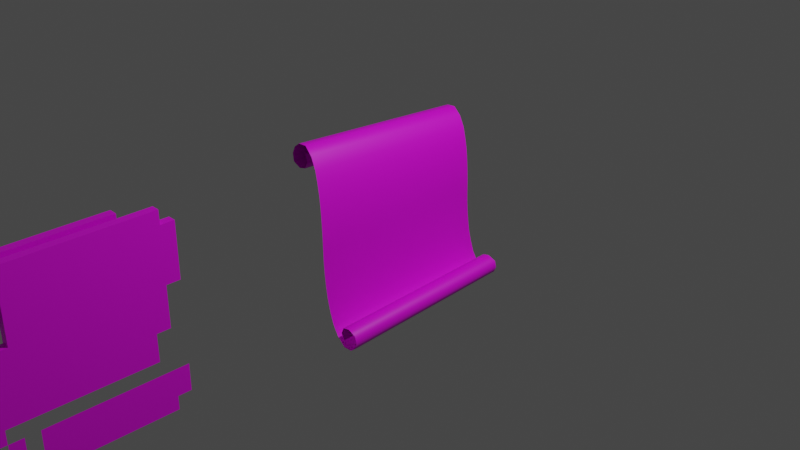 # Source: scroll.blend  (saved by Blender 2.83.19; exported with 4.5.12 LTS)
import bpy
from mathutils import Matrix  # noqa: F401  (used for matrix-valued properties, if any)

bpy.ops.wm.read_factory_settings(use_empty=True)
scene = bpy.context.scene
scene.name = 'Scene'

# ---- collections
col_collection = bpy.data.collections.new('Collection'); scene.collection.children.link(col_collection)

# ---- images (referenced by path relative to the original .blend; pixels are not part of the script)
import os
ASSET_DIR = os.environ.get("B2B_ASSET_DIR", "")  # directory of the original .blend (textures are referenced by path, not embedded)
HERE = os.path.dirname(os.path.abspath(__file__))  # packed textures are extracted next to this script under _unpacked/

def load_image(name, relpath, width, height, colorspace="sRGB"):
    """Load a texture the original file referenced (path relative to the .blend, or extracted next to this script)."""
    p = next((c for c in (os.path.join(HERE, relpath), os.path.join(ASSET_DIR, relpath)) if relpath and os.path.exists(c)), "")
    if p:
        img = bpy.data.images.load(p, check_existing=True)
        img.name = name
    else:  # same state as the original file: an image datablock whose file is absent (Cycles renders it pink)
        img = bpy.data.images.new(name, width, height)
        img.source = "FILE"
        img.filepath = "//" + (relpath or name)
    img.colorspace_settings.name = colorspace
    return img
img_scroll_png = load_image('scroll.png', 'scroll.png', 1024, 1024, 'sRGB')

# ---- materials (node trees are filled in below, after node groups)
mat_material_001 = bpy.data.materials.new('Material.001')
mat_material_001.use_transparent_shadow = False

# ---- material node trees
mat_material_001.use_nodes = True; mat_material_001.node_tree.nodes.clear()
_N = mat_material_001.node_tree.nodes; _L = mat_material_001.node_tree.links
n0 = _N.new('ShaderNodeBsdfPrincipled'); n0.name = 'Principled BSDF'; n0.location = (10, 300)
n0.distribution = 'GGX'
n0.subsurface_method = 'BURLEY'
n0.inputs[3].default_value = 1.45
n0.inputs[27].default_value = (0.0, 0.0, 0.0, 1.0)
n0.inputs[28].default_value = 1.0
n1 = _N.new('ShaderNodeOutputMaterial'); n1.name = 'Material Output'; n1.location = (300, 300)
n2 = _N.new('ShaderNodeTexImage'); n2.name = 'Image Texture'; n2.location = (-280, 220)
n3 = _N.new('ShaderNodeTexImage'); n3.name = 'Image Texture.001'; n3.location = (-280, 280)
n3.image = img_scroll_png
n3.interpolation = 'Closest'
_L.new(n0.outputs[0], n1.inputs[0])
_L.new(n3.outputs[0], n0.inputs[0])
n1.is_active_output = True

# ---- world
world_world = bpy.data.worlds.new('World'); scene.world = world_world
world_world.use_nodes = True; world_world.node_tree.nodes.clear()
_N = world_world.node_tree.nodes; _L = world_world.node_tree.links
n0 = _N.new('ShaderNodeOutputWorld'); n0.name = 'World Output'; n0.location = (300, 300)
n1 = _N.new('ShaderNodeBackground'); n1.name = 'Background'; n1.location = (10, 300)
n1.inputs[0].default_value = (0.05088, 0.05088, 0.05088, 1.0)
_L.new(n1.outputs[0], n0.inputs[0])
n0.is_active_output = True
world_world.color = (0.05088, 0.05088, 0.05088)
world_world.use_sun_shadow = False
world_world.sun_shadow_jitter_overblur = 0.0

# ---- cameras
cam_camera = bpy.data.cameras.new('Camera')
cam_camera.clip_end = 100.0
cam_camera.ortho_scale = 7.314

# ---- lights
light_light = bpy.data.lights.new('Light', 'POINT')
light_light.transmission_factor = 0.0
light_light.energy = 1000.0
light_light.shadow_soft_size = 0.1
light_light.shadow_maximum_resolution = 0.006
light_light.use_absolute_resolution = True

# ---- meshes
me_plane = bpy.data.meshes.new('Plane')
me_plane.from_pydata([(-0.1748, -1.0, 1.0), (-0.1748, -1.0, 0.7143), (0.0, -0.7143, -1.0), (0.0, -0.4286, -1.0), (0.0, -0.1429, -1.0), (0.0, 0.1429, -1.0), (0.0, 0.4286, -1.0), (0.0, 0.7143, -1.0), (0.0, 1.0, -0.7143), (0.0, 1.0, 0.4286), (0.0, 1.0, 0.7143), (0.0, 0.7143, 1.0), (0.0, 0.4286, 1.0), (0.0, 0.1429, 1.0), (0.0, -0.1429, 1.0), (0.0, -0.4286, 1.0), (0.0, -0.7143, 1.0), (0.0, -0.7143, -0.7143), (0.0, -0.7143, -0.4286), (0.0, -0.7143, -0.1429), (0.0, -0.7143, 0.1429), (-0.1748, -0.7143, 0.4286), (-0.1748, -0.7143, 0.7143), (0.0, -0.4286, -0.7143), (0.0, -0.4286, -0.4286), (0.0, -0.4286, -0.1429), (0.0, -0.4286, 0.1429), (0.0, -0.4286, 0.4286), (0.0, -0.4286, 0.7143), (0.0, -0.1429, -0.7143), (0.0, -0.1429, -0.4286), (0.0, -0.1429, -0.1429), (0.0, -0.1429, 0.1429), (0.0, -0.1429, 0.4286), (0.0, -0.1429, 0.7143), (0.0, 0.1429, -0.7143), (0.0, 0.1429, -0.4286), (0.0, 0.1429, -0.1429), (0.0, 0.1429, 0.1429), (0.0, 0.1429, 0.4286), (0.0, 0.1429, 0.7143), (0.0, 0.4286, -0.7143), (0.0, 0.4286, -0.4286), (0.0, 0.4286, -0.1429), (0.0, 0.4286, 0.1429), (0.0, 0.4286, 0.4286), (0.0, 0.4286, 0.7143), (0.0, 0.7143, -0.7143), (0.0, 0.7143, -0.4286), (0.0, 0.7143, -0.1429), (0.0, 0.7143, 0.1429), (0.0, 0.7143, 0.4286), (0.0, 0.7143, 0.7143), (0.0, 0.8571, -1.0), (0.0, 1.0, 0.8571), (-0.1748, -0.8571, 1.0), (-0.1748, -1.0, 0.8571), (0.0, -0.8571, -1.0), (0.0, -0.5714, -1.0), (0.0, -0.2857, -1.0), (0.0, 5.96e-08, -1.0), (0.0, 0.2857, -1.0), (0.0, 0.5714, -1.0), (0.0, 1.0, -0.8571), (0.0, 1.0, -0.5714), (0.0, 1.0, 0.2857), (0.0, 1.0, 0.5714), (0.0, 0.8571, 1.0), (0.0, 0.5714, 1.0), (0.0, 0.2857, 1.0), (0.0, -5.96e-08, 1.0), (0.0, -0.2857, 1.0), (0.0, -0.5714, 1.0), (0.0, -0.7143, 0.8571), (0.0, -0.7143, -0.8571), (0.0, -0.7143, -0.5714), (0.0, -0.7143, -0.2857), (0.0, -0.7143, -5.96e-08), (0.0, -0.7143, 0.2857), (-0.1748, -0.7143, 0.5714), (0.0, -0.4286, 0.8571), (0.0, -0.4286, -0.8571), (0.0, -0.4286, -0.5714), (0.0, -0.4286, -0.2857), (0.0, -0.4286, -2.98e-08), (0.0, -0.4286, 0.2857), (0.0, -0.4286, 0.5714), (0.0, -0.1429, 0.8571), (0.0, -0.1429, -0.8571), (0.0, -0.1429, -0.5714), (0.0, -0.1429, -0.2857), (0.0, -0.1429, 0.0), (0.0, -0.1429, 0.2857), (0.0, -0.1429, 0.5714), (0.0, 0.1429, 0.8571), (0.0, 0.1429, -0.8571), (0.0, 0.1429, -0.5714), (0.0, 0.1429, -0.2857), (0.0, 0.1429, 0.0), (0.0, 0.1429, 0.2857), (0.0, 0.1429, 0.5714), (0.0, 0.4286, 0.8571), (0.0, 0.4286, -0.8571), (0.0, 0.4286, -0.5714), (0.0, 0.4286, -0.2857), (0.0, 0.4286, 5.96e-08), (0.0, 0.4286, 0.2857), (0.0, 0.4286, 0.5714), (0.0, 0.7143, 0.8571), (0.0, 0.7143, -0.8571), (0.0, 0.7143, -0.5714), (0.0, 0.7143, -0.2857), (0.0, 0.7143, 5.96e-08), (0.0, 0.7143, 0.2857), (0.0, 0.7143, 0.5714), (0.0, -0.8571, -0.4286), (0.0, -0.8571, -0.1429), (-0.1748, -0.8571, 0.4286), (-0.1748, -0.8571, 0.7143), (0.0, -0.5714, -0.7143), (0.0, -0.5714, -0.4286), (0.0, -0.5714, -0.1429), (0.0, -0.5714, 0.1429), (0.0, -0.5714, 0.4286), (0.0, -0.5714, 0.7143), (0.0, -0.2857, -0.7143), (0.0, -0.2857, -0.4286), (0.0, -0.2857, -0.1429), (0.0, -0.2857, 0.1429), (0.0, -0.2857, 0.4286), (0.0, -0.2857, 0.7143), (0.0, 4.47e-08, -0.7143), (0.0, 2.98e-08, -0.4286), (0.0, 1.49e-08, -0.1429), (0.0, 0.0, 0.1429), (0.0, -1.49e-08, 0.4286), (0.0, -2.98e-08, 0.7143), (0.0, 0.2857, -0.7143), (0.0, 0.2857, -0.4286), (0.0, 0.2857, -0.1429), (0.0, 0.2857, 0.1429), (0.0, 0.2857, 0.4286), (0.0, 0.2857, 0.7143), (0.0, 0.5714, -0.7143), (0.0, 0.5714, -0.4286), (0.0, 0.5714, -0.1429), (0.0, 0.5714, 0.1429), (0.0, 0.5714, 0.4286), (0.0, 0.5714, 0.7143), (0.0, 0.8571, -0.7143), (0.0, 0.8571, -0.1429), (0.0, 0.8571, 0.1429), (0.0, 0.8571, 0.4286), (0.0, 0.8571, 0.7143), (0.0, 0.8571, 0.5714), (0.0, 0.8571, 0.2857), (0.0, 0.8571, 5.96e-08), (0.0, 0.8571, -0.5714), (0.0, 0.8571, -0.8571), (0.0, 0.5714, 0.5714), (0.0, 0.5714, 0.2857), (0.0, 0.5714, 5.96e-08), (0.0, 0.5714, -0.2857), (0.0, 0.5714, -0.5714), (0.0, 0.5714, -0.8571), (0.0, 0.2857, 0.5714), (0.0, 0.2857, 0.2857), (0.0, 0.2857, 2.98e-08), (0.0, 0.2857, -0.2857), (0.0, 0.2857, -0.5714), (0.0, 0.2857, -0.8571), (0.0, -2.235e-08, 0.5714), (0.0, -7.451e-09, 0.2857), (0.0, 7.451e-09, 0.0), (0.0, 2.235e-08, -0.2857), (0.0, 3.725e-08, -0.5714), (0.0, 5.215e-08, -0.8571), (0.0, -0.2857, 0.5714), (0.0, -0.2857, 0.2857), (0.0, -0.2857, -1.49e-08), (0.0, -0.2857, -0.2857), (0.0, -0.2857, -0.5714), (0.0, -0.2857, -0.8571), (0.0, -0.5714, 0.5714), (0.0, -0.5714, 0.2857), (0.0, -0.5714, -4.47e-08), (0.0, -0.5714, -0.2857), (0.0, -0.5714, -0.5714), (0.0, -0.5714, -0.8571), (-0.1748, -0.8571, 0.5714), (0.0, -0.8571, -0.2857), (0.0, -0.8571, -0.5714), (0.0, -0.8571, -0.8571), (0.0, 0.5714, 0.8571), (0.0, 0.2857, 0.8571), (0.0, -4.47e-08, 0.8571), (0.0, -0.2857, 0.8571), (0.0, -0.5714, 0.8571), (-0.1748, -0.8571, 0.8571), (0.0, 0.8571, 0.8571), (-0.08701, 1.0, 0.4286), (-0.08701, 1.0, 0.7143), (-0.08701, 0.7143, 1.0), (-0.08701, 0.4286, 1.0), (-0.08701, 0.1429, 1.0), (-0.08701, -0.1429, 1.0), (-0.08701, -0.4286, 1.0), (-0.08701, -0.7143, 1.0), (-0.08701, -0.7143, -0.4286), (-0.08701, -0.7143, -0.1429), (-0.08701, -0.7143, 0.1429), (-0.08701, -0.4286, -0.4286), (-0.08701, -0.1429, -0.4286), (-0.08701, 0.1429, -0.4286), (-0.08701, 0.4286, -0.4286), (-0.08701, 0.7143, -0.4286), (-0.08701, 0.7143, -0.1429), (-0.08701, 1.0, 0.8571), (-0.08701, 1.0, 0.2857), (-0.08701, 1.0, 0.5714), (-0.08701, 0.8571, 1.0), (-0.08701, 0.5714, 1.0), (-0.08701, 0.2857, 1.0), (-0.08701, -5.96e-08, 1.0), (-0.08701, -0.2857, 1.0), (-0.08701, -0.5714, 1.0), (-0.08701, -0.7143, 0.8571), (-0.08701, -0.7143, -0.5714), (-0.08701, -0.7143, -5.96e-08), (-0.08701, -0.7143, 0.2857), (-0.08701, 0.7143, -0.2857), (-0.08701, -0.8571, -0.4286), (-0.08701, -0.8571, -0.1429), (-0.08701, -0.5714, -0.4286), (-0.08701, -0.5714, 0.4286), (-0.08701, -0.5714, 0.7143), (-0.08701, -0.2857, -0.4286), (-0.08701, 2.98e-08, -0.4286), (-0.08701, 0.2857, -0.4286), (-0.08701, 0.5714, -0.4286), (-0.08701, 0.8571, -0.1429), (-0.08701, 0.8571, 0.1429), (-0.08701, 0.8571, 0.2857), (-0.08701, 0.8571, 5.96e-08), (-0.08701, -0.5714, 0.5714), (-0.08701, -0.5714, 0.2857), (-0.08701, -0.8571, -0.2857), (-0.08701, -0.8571, -0.5714), (-0.08701, -0.5714, 0.8571), (-0.08701, 0.8571, 0.8571), (-0.2622, -0.8571, 1.0), (-0.2622, -1.0, 1.0), (-0.2622, -1.0, 0.8571), (-0.2622, -1.0, 0.7143), (-0.2622, -0.7143, 0.5714), (-0.2622, -0.7143, 0.7143), (-0.2622, -0.8571, 0.7143), (-0.2622, -0.7143, 0.4286), (-0.2622, -0.8571, 0.4286), (-0.2622, -0.8571, 0.5714), (-0.2622, -0.8571, 0.8571), (-0.1748, 0.7076, 0.5714), (-0.1748, 0.7076, 0.7143), (-0.1748, 0.7076, 0.4286), (-0.1748, 0.5648, 0.7143), (-0.1748, 0.5648, 0.8571), (-0.1748, 0.5648, 1.0), (-0.2622, 0.7076, 0.5714), (-0.2622, 0.7076, 0.7143), (-0.2622, 0.7076, 0.4286), (-0.2622, 0.5648, 0.7143), (-0.2622, 0.5648, 0.8571), (-0.2622, 0.5648, 1.0)], [], [(197, 80, 15, 72), (196, 87, 14, 71), (195, 94, 13, 70), (194, 101, 12, 69), (193, 108, 11, 68), (191, 75, 18, 115), (190, 76, 19, 116), (189, 118, 22, 79), (186, 83, 25, 121), (185, 84, 26, 122), (184, 85, 27, 123), (183, 86, 28, 124), (182, 88, 29, 125), (180, 90, 31, 127), (179, 91, 32, 128), (178, 92, 33, 129), (177, 93, 34, 130), (176, 95, 35, 131), (174, 97, 37, 133), (173, 98, 38, 134), (172, 99, 39, 135), (171, 100, 40, 136), (170, 102, 41, 137), (168, 104, 43, 139), (167, 105, 44, 140), (166, 106, 45, 141), (165, 107, 46, 142), (164, 109, 47, 143), (162, 111, 49, 145), (161, 112, 50, 146), (160, 113, 51, 147), (159, 114, 52, 148), (158, 63, 8, 149), (155, 65, 9, 152), (154, 66, 10, 153), (114, 154, 153, 52), (51, 152, 154, 114), (152, 9, 66, 154), (113, 155, 152, 51), (50, 151, 155, 113), (112, 156, 151, 50), (49, 150, 156, 112), (47, 149, 157, 110), (149, 8, 64, 157), (109, 158, 149, 47), (7, 53, 158, 109), (107, 159, 148, 46), (45, 147, 159, 107), (147, 51, 114, 159), (106, 160, 147, 45), (44, 146, 160, 106), (146, 50, 113, 160), (105, 161, 146, 44), (43, 145, 161, 105), (145, 49, 112, 161), (104, 162, 145, 43), (42, 144, 162, 104), (144, 48, 111, 162), (41, 143, 163, 103), (143, 47, 110, 163), (102, 164, 143, 41), (6, 62, 164, 102), (62, 7, 109, 164), (100, 165, 142, 40), (39, 141, 165, 100), (141, 45, 107, 165), (99, 166, 141, 39), (38, 140, 166, 99), (140, 44, 106, 166), (98, 167, 140, 38), (37, 139, 167, 98), (139, 43, 105, 167), (97, 168, 139, 37), (36, 138, 168, 97), (138, 42, 104, 168), (35, 137, 169, 96), (137, 41, 103, 169), (95, 170, 137, 35), (5, 61, 170, 95), (61, 6, 102, 170), (93, 171, 136, 34), (33, 135, 171, 93), (135, 39, 100, 171), (92, 172, 135, 33), (32, 134, 172, 92), (134, 38, 99, 172), (91, 173, 134, 32), (31, 133, 173, 91), (133, 37, 98, 173), (90, 174, 133, 31), (30, 132, 174, 90), (132, 36, 97, 174), (29, 131, 175, 89), (131, 35, 96, 175), (88, 176, 131, 29), (4, 60, 176, 88), (60, 5, 95, 176), (86, 177, 130, 28), (27, 129, 177, 86), (129, 33, 93, 177), (85, 178, 129, 27), (26, 128, 178, 85), (128, 32, 92, 178), (84, 179, 128, 26), (25, 127, 179, 84), (127, 31, 91, 179), (83, 180, 127, 25), (24, 126, 180, 83), (126, 30, 90, 180), (23, 125, 181, 82), (125, 29, 89, 181), (81, 182, 125, 23), (3, 59, 182, 81), (59, 4, 88, 182), (123, 27, 86, 183), (20, 122, 184, 78), (122, 26, 85, 184), (77, 185, 122, 20), (19, 121, 185, 77), (121, 25, 84, 185), (76, 186, 121, 19), (18, 120, 186, 76), (120, 24, 83, 186), (17, 119, 187, 75), (74, 188, 119, 17), (58, 3, 81, 188), (117, 189, 79, 21), (115, 18, 76, 190), (57, 2, 74, 192), (101, 193, 68, 12), (46, 148, 193, 101), (148, 52, 108, 193), (94, 194, 69, 13), (40, 142, 194, 94), (142, 46, 101, 194), (87, 195, 70, 14), (34, 136, 195, 87), (136, 40, 94, 195), (80, 196, 71, 15), (28, 130, 196, 80), (130, 34, 87, 196), (73, 197, 72, 16), (124, 28, 80, 197), (56, 0, 55, 198), (1, 56, 198, 118), (108, 199, 67, 11), (52, 153, 199, 108), (153, 10, 54, 199), (73, 16, 207, 226), (190, 116, 232, 246), (111, 48, 215, 230), (138, 36, 213, 238), (70, 13, 204, 223), (30, 126, 236, 212), (115, 190, 246, 231), (71, 14, 205, 224), (126, 24, 211, 236), (18, 75, 227, 208), (72, 15, 206, 225), (183, 124, 235, 244), (191, 115, 231, 247), (67, 199, 249, 220), (123, 183, 244, 234), (54, 10, 201, 217), (77, 20, 210, 228), (75, 191, 247, 227), (155, 151, 241, 242), (49, 111, 230, 216), (116, 19, 209, 232), (9, 65, 218, 200), (48, 144, 239, 215), (184, 123, 234, 245), (199, 54, 217, 249), (10, 66, 219, 201), (144, 42, 214, 239), (19, 77, 228, 209), (36, 132, 237, 213), (65, 155, 242, 218), (11, 67, 220, 202), (20, 78, 229, 210), (132, 30, 212, 237), (78, 184, 245, 229), (151, 156, 243, 241), (24, 120, 233, 211), (12, 68, 221, 203), (156, 150, 240, 243), (13, 69, 222, 204), (14, 70, 223, 205), (124, 197, 248, 235), (66, 9, 200, 219), (120, 18, 208, 233), (15, 71, 224, 206), (197, 73, 226, 248), (68, 11, 202, 221), (150, 49, 216, 240), (16, 72, 225, 207), (42, 138, 238, 214), (69, 12, 203, 222), (259, 254, 255, 256), (258, 257, 254, 259), (252, 260, 250, 251), (253, 256, 260, 252), (189, 117, 258, 259), (0, 56, 252, 251), (254, 257, 269, 267), (56, 1, 253, 252), (117, 21, 257, 258), (79, 22, 262, 261), (1, 118, 256, 253), (250, 260, 271, 272), (256, 255, 268, 270), (118, 189, 259, 256), (21, 79, 261, 263), (55, 0, 251, 250), (263, 261, 267, 269), (261, 262, 268, 267), (262, 264, 270, 268), (265, 266, 272, 271), (264, 265, 271, 270), (22, 118, 264, 262), (260, 256, 270, 271), (198, 55, 266, 265), (257, 21, 263, 269), (255, 254, 267, 268), (55, 250, 272, 266), (118, 198, 265, 264)])
_uv = me_plane.uv_layers.new(name='UVMap')
_uv.uv.foreach_set('vector', [0.2143, 0.9286, 0.2857, 0.9286, 0.2857, 1.0, 0.2143, 1.0, 0.3571, 0.9286, 0.4286, 0.9286, 0.4286, 1.0, 0.3571, 1.0, 0.5, 0.9286, 0.5714, 0.9286, 0.5714, 1.0, 0.5, 1.0, 0.6429, 0.9286, 0.7143, 0.9286, 0.7143, 1.0, 0.6429, 1.0, 0.7857, 0.9286, 0.8571, 0.9286, 0.8571, 1.0, 0.7857, 1.0, 0.07143, 0.2143, 0.1429, 0.2143, 0.1429, 0.2857, 0.07143, 0.2857, 0.07143, 0.3571, 0.1429, 0.3571, 0.1429, 0.4286, 0.07143, 0.4286, 0.07143, 0.7857, 0.07143, 0.8571, 0.1429, 0.8571, 0.1429, 0.7857, 0.2143, 0.3571, 0.2857, 0.3571, 0.2857, 0.4286, 0.2143, 0.4286, 0.2143, 0.5, 0.2857, 0.5, 0.2857, 0.5714, 0.2143, 0.5714, 0.2143, 0.6429, 0.2857, 0.6429, 0.2857, 0.7143, 0.2143, 0.7143, 0.2143, 0.7857, 0.2857, 0.7857, 0.2857, 0.8571, 0.2143, 0.8571, 0.3571, 0.07143, 0.4286, 0.07143, 0.4286, 0.1429, 0.3571, 0.1429, 0.3571, 0.3571, 0.4286, 0.3571, 0.4286, 0.4286, 0.3571, 0.4286, 0.3571, 0.5, 0.4286, 0.5, 0.4286, 0.5714, 0.3571, 0.5714, 0.3571, 0.6429, 0.4286, 0.6429, 0.4286, 0.7143, 0.3571, 0.7143, 0.3571, 0.7857, 0.4286, 0.7857, 0.4286, 0.8571, 0.3571, 0.8571, 0.5, 0.07143, 0.5714, 0.07143, 0.5714, 0.1429, 0.5, 0.1429, 0.5, 0.3571, 0.5714, 0.3571, 0.5714, 0.4286, 0.5, 0.4286, 0.5, 0.5, 0.5714, 0.5, 0.5714, 0.5714, 0.5, 0.5714, 0.5, 0.6429, 0.5714, 0.6429, 0.5714, 0.7143, 0.5, 0.7143, 0.5, 0.7857, 0.5714, 0.7857, 0.5714, 0.8571, 0.5, 0.8571, 0.6429, 0.07143, 0.7143, 0.07143, 0.7143, 0.1429, 0.6429, 0.1429, 0.6429, 0.3571, 0.7143, 0.3571, 0.7143, 0.4286, 0.6429, 0.4286, 0.6429, 0.5, 0.7143, 0.5, 0.7143, 0.5714, 0.6429, 0.5714, 0.6429, 0.6429, 0.7143, 0.6429, 0.7143, 0.7143, 0.6429, 0.7143, 0.6429, 0.7857, 0.7143, 0.7857, 0.7143, 0.8571, 0.6429, 0.8571, 0.7857, 0.07143, 0.8571, 0.07143, 0.8571, 0.1429, 0.7857, 0.1429, 0.7857, 0.3571, 0.8571, 0.3571, 0.8571, 0.4286, 0.7857, 0.4286, 0.7857, 0.5, 0.8571, 0.5, 0.8571, 0.5714, 0.7857, 0.5714, 0.7857, 0.6429, 0.8571, 0.6429, 0.8571, 0.7143, 0.7857, 0.7143, 0.7857, 0.7857, 0.8571, 0.7857, 0.8571, 0.8571, 0.7857, 0.8571, 0.9286, 0.07143, 1.0, 0.07143, 1.0, 0.1429, 0.9286, 0.1429, 0.9286, 0.6429, 1.0, 0.6429, 1.0, 0.7143, 0.9286, 0.7143, 0.9286, 0.7857, 1.0, 0.7857, 1.0, 0.8571, 0.9286, 0.8571, 0.8571, 0.7857, 0.9286, 0.7857, 0.9286, 0.8571, 0.8571, 0.8571, 0.8571, 0.7143, 0.9286, 0.7143, 0.9286, 0.7857, 0.8571, 0.7857, 0.9286, 0.7143, 1.0, 0.7143, 1.0, 0.7857, 0.9286, 0.7857, 0.8571, 0.6429, 0.9286, 0.6429, 0.9286, 0.7143, 0.8571, 0.7143, 0.8571, 0.5714, 0.9286, 0.5714, 0.9286, 0.6429, 0.8571, 0.6429, 0.8571, 0.5, 0.9286, 0.5, 0.9286, 0.5714, 0.8571, 0.5714, 0.8571, 0.4286, 0.9286, 0.4286, 0.9286, 0.5, 0.8571, 0.5, 0.8571, 0.1429, 0.9286, 0.1429, 0.9286, 0.2143, 0.8571, 0.2143, 0.9286, 0.1429, 1.0, 0.1429, 1.0, 0.2143, 0.9286, 0.2143, 0.8571, 0.07143, 0.9286, 0.07143, 0.9286, 0.1429, 0.8571, 0.1429, 0.8571, 0.0, 0.9286, 0.0, 0.9286, 0.07143, 0.8571, 0.07143, 0.7143, 0.7857, 0.7857, 0.7857, 0.7857, 0.8571, 0.7143, 0.8571, 0.7143, 0.7143, 0.7857, 0.7143, 0.7857, 0.7857, 0.7143, 0.7857, 0.7857, 0.7143, 0.8571, 0.7143, 0.8571, 0.7857, 0.7857, 0.7857, 0.7143, 0.6429, 0.7857, 0.6429, 0.7857, 0.7143, 0.7143, 0.7143, 0.7143, 0.5714, 0.7857, 0.5714, 0.7857, 0.6429, 0.7143, 0.6429, 0.7857, 0.5714, 0.8571, 0.5714, 0.8571, 0.6429, 0.7857, 0.6429, 0.7143, 0.5, 0.7857, 0.5, 0.7857, 0.5714, 0.7143, 0.5714, 0.7143, 0.4286, 0.7857, 0.4286, 0.7857, 0.5, 0.7143, 0.5, 0.7857, 0.4286, 0.8571, 0.4286, 0.8571, 0.5, 0.7857, 0.5, 0.7143, 0.3571, 0.7857, 0.3571, 0.7857, 0.4286, 0.7143, 0.4286, 0.7143, 0.2857, 0.7857, 0.2857, 0.7857, 0.3571, 0.7143, 0.3571, 0.7857, 0.2857, 0.8571, 0.2857, 0.8571, 0.3571, 0.7857, 0.3571, 0.7143, 0.1429, 0.7857, 0.1429, 0.7857, 0.2143, 0.7143, 0.2143, 0.7857, 0.1429, 0.8571, 0.1429, 0.8571, 0.2143, 0.7857, 0.2143, 0.7143, 0.07143, 0.7857, 0.07143, 0.7857, 0.1429, 0.7143, 0.1429, 0.7143, 0.0, 0.7857, 0.0, 0.7857, 0.07143, 0.7143, 0.07143, 0.7857, 0.0, 0.8571, 0.0, 0.8571, 0.07143, 0.7857, 0.07143, 0.5714, 0.7857, 0.6429, 0.7857, 0.6429, 0.8571, 0.5714, 0.8571, 0.5714, 0.7143, 0.6429, 0.7143, 0.6429, 0.7857, 0.5714, 0.7857, 0.6429, 0.7143, 0.7143, 0.7143, 0.7143, 0.7857, 0.6429, 0.7857, 0.5714, 0.6429, 0.6429, 0.6429, 0.6429, 0.7143, 0.5714, 0.7143, 0.5714, 0.5714, 0.6429, 0.5714, 0.6429, 0.6429, 0.5714, 0.6429, 0.6429, 0.5714, 0.7143, 0.5714, 0.7143, 0.6429, 0.6429, 0.6429, 0.5714, 0.5, 0.6429, 0.5, 0.6429, 0.5714, 0.5714, 0.5714, 0.5714, 0.4286, 0.6429, 0.4286, 0.6429, 0.5, 0.5714, 0.5, 0.6429, 0.4286, 0.7143, 0.4286, 0.7143, 0.5, 0.6429, 0.5, 0.5714, 0.3571, 0.6429, 0.3571, 0.6429, 0.4286, 0.5714, 0.4286, 0.5714, 0.2857, 0.6429, 0.2857, 0.6429, 0.3571, 0.5714, 0.3571, 0.6429, 0.2857, 0.7143, 0.2857, 0.7143, 0.3571, 0.6429, 0.3571, 0.5714, 0.1429, 0.6429, 0.1429, 0.6429, 0.2143, 0.5714, 0.2143, 0.6429, 0.1429, 0.7143, 0.1429, 0.7143, 0.2143, 0.6429, 0.2143, 0.5714, 0.07143, 0.6429, 0.07143, 0.6429, 0.1429, 0.5714, 0.1429, 0.5714, 0.0, 0.6429, 0.0, 0.6429, 0.07143, 0.5714, 0.07143, 0.6429, 0.0, 0.7143, 0.0, 0.7143, 0.07143, 0.6429, 0.07143, 0.4286, 0.7857, 0.5, 0.7857, 0.5, 0.8571, 0.4286, 0.8571, 0.4286, 0.7143, 0.5, 0.7143, 0.5, 0.7857, 0.4286, 0.7857, 0.5, 0.7143, 0.5714, 0.7143, 0.5714, 0.7857, 0.5, 0.7857, 0.4286, 0.6429, 0.5, 0.6429, 0.5, 0.7143, 0.4286, 0.7143, 0.4286, 0.5714, 0.5, 0.5714, 0.5, 0.6429, 0.4286, 0.6429, 0.5, 0.5714, 0.5714, 0.5714, 0.5714, 0.6429, 0.5, 0.6429, 0.4286, 0.5, 0.5, 0.5, 0.5, 0.5714, 0.4286, 0.5714, 0.4286, 0.4286, 0.5, 0.4286, 0.5, 0.5, 0.4286, 0.5, 0.5, 0.4286, 0.5714, 0.4286, 0.5714, 0.5, 0.5, 0.5, 0.4286, 0.3571, 0.5, 0.3571, 0.5, 0.4286, 0.4286, 0.4286, 0.4286, 0.2857, 0.5, 0.2857, 0.5, 0.3571, 0.4286, 0.3571, 0.5, 0.2857, 0.5714, 0.2857, 0.5714, 0.3571, 0.5, 0.3571, 0.4286, 0.1429, 0.5, 0.1429, 0.5, 0.2143, 0.4286, 0.2143, 0.5, 0.1429, 0.5714, 0.1429, 0.5714, 0.2143, 0.5, 0.2143, 0.4286, 0.07143, 0.5, 0.07143, 0.5, 0.1429, 0.4286, 0.1429, 0.4286, 0.0, 0.5, 0.0, 0.5, 0.07143, 0.4286, 0.07143, 0.5, 0.0, 0.5714, 0.0, 0.5714, 0.07143, 0.5, 0.07143, 0.2857, 0.7857, 0.3571, 0.7857, 0.3571, 0.8571, 0.2857, 0.8571, 0.2857, 0.7143, 0.3571, 0.7143, 0.3571, 0.7857, 0.2857, 0.7857, 0.3571, 0.7143, 0.4286, 0.7143, 0.4286, 0.7857, 0.3571, 0.7857, 0.2857, 0.6429, 0.3571, 0.6429, 0.3571, 0.7143, 0.2857, 0.7143, 0.2857, 0.5714, 0.3571, 0.5714, 0.3571, 0.6429, 0.2857, 0.6429, 0.3571, 0.5714, 0.4286, 0.5714, 0.4286, 0.6429, 0.3571, 0.6429, 0.2857, 0.5, 0.3571, 0.5, 0.3571, 0.5714, 0.2857, 0.5714, 0.2857, 0.4286, 0.3571, 0.4286, 0.3571, 0.5, 0.2857, 0.5, 0.3571, 0.4286, 0.4286, 0.4286, 0.4286, 0.5, 0.3571, 0.5, 0.2857, 0.3571, 0.3571, 0.3571, 0.3571, 0.4286, 0.2857, 0.4286, 0.2857, 0.2857, 0.3571, 0.2857, 0.3571, 0.3571, 0.2857, 0.3571, 0.3571, 0.2857, 0.4286, 0.2857, 0.4286, 0.3571, 0.3571, 0.3571, 0.2857, 0.1429, 0.3571, 0.1429, 0.3571, 0.2143, 0.2857, 0.2143, 0.3571, 0.1429, 0.4286, 0.1429, 0.4286, 0.2143, 0.3571, 0.2143, 0.2857, 0.07143, 0.3571, 0.07143, 0.3571, 0.1429, 0.2857, 0.1429, 0.2857, 0.0, 0.3571, 0.0, 0.3571, 0.07143, 0.2857, 0.07143, 0.3571, 0.0, 0.4286, 0.0, 0.4286, 0.07143, 0.3571, 0.07143, 0.2143, 0.7143, 0.2857, 0.7143, 0.2857, 0.7857, 0.2143, 0.7857, 0.1429, 0.5714, 0.2143, 0.5714, 0.2143, 0.6429, 0.1429, 0.6429, 0.2143, 0.5714, 0.2857, 0.5714, 0.2857, 0.6429, 0.2143, 0.6429, 0.1429, 0.5, 0.2143, 0.5, 0.2143, 0.5714, 0.1429, 0.5714, 0.1429, 0.4286, 0.2143, 0.4286, 0.2143, 0.5, 0.1429, 0.5, 0.2143, 0.4286, 0.2857, 0.4286, 0.2857, 0.5, 0.2143, 0.5, 0.1429, 0.3571, 0.2143, 0.3571, 0.2143, 0.4286, 0.1429, 0.4286, 0.1429, 0.2857, 0.2143, 0.2857, 0.2143, 0.3571, 0.1429, 0.3571, 0.2143, 0.2857, 0.2857, 0.2857, 0.2857, 0.3571, 0.2143, 0.3571, 0.1429, 0.1429, 0.2143, 0.1429, 0.2143, 0.2143, 0.1429, 0.2143, 0.1429, 0.07143, 0.2143, 0.07143, 0.2143, 0.1429, 0.1429, 0.1429, 0.2143, 0.0, 0.2857, 0.0, 0.2857, 0.07143, 0.2143, 0.07143, 0.07143, 0.7143, 0.07143, 0.7857, 0.1429, 0.7857, 0.1429, 0.7143, 0.07143, 0.2857, 0.1429, 0.2857, 0.1429, 0.3571, 0.07143, 0.3571, 0.07143, 0.0, 0.1429, 0.0, 0.1429, 0.07143, 0.07143, 0.07143, 0.7143, 0.9286, 0.7857, 0.9286, 0.7857, 1.0, 0.7143, 1.0, 0.7143, 0.8571, 0.7857, 0.8571, 0.7857, 0.9286, 0.7143, 0.9286, 0.7857, 0.8571, 0.8571, 0.8571, 0.8571, 0.9286, 0.7857, 0.9286, 0.5714, 0.9286, 0.6429, 0.9286, 0.6429, 1.0, 0.5714, 1.0, 0.5714, 0.8571, 0.6429, 0.8571, 0.6429, 0.9286, 0.5714, 0.9286, 0.6429, 0.8571, 0.7143, 0.8571, 0.7143, 0.9286, 0.6429, 0.9286, 0.4286, 0.9286, 0.5, 0.9286, 0.5, 1.0, 0.4286, 1.0, 0.4286, 0.8571, 0.5, 0.8571, 0.5, 0.9286, 0.4286, 0.9286, 0.5, 0.8571, 0.5714, 0.8571, 0.5714, 0.9286, 0.5, 0.9286, 0.2857, 0.9286, 0.3571, 0.9286, 0.3571, 1.0, 0.2857, 1.0, 0.2857, 0.8571, 0.3571, 0.8571, 0.3571, 0.9286, 0.2857, 0.9286, 0.3571, 0.8571, 0.4286, 0.8571, 0.4286, 0.9286, 0.3571, 0.9286, 0.1429, 0.9286, 0.2143, 0.9286, 0.2143, 1.0, 0.1429, 1.0, 0.2143, 0.8571, 0.2857, 0.8571, 0.2857, 0.9286, 0.2143, 0.9286, 0.0, 0.9286, 0.0, 1.0, 0.07143, 1.0, 0.07143, 0.9286, 0.0, 0.8571, 0.0, 0.9286, 0.07143, 0.9286, 0.07143, 0.8571, 0.8571, 0.9286, 0.9286, 0.9286, 0.9286, 1.0, 0.8571, 1.0, 0.8571, 0.8571, 0.9286, 0.8571, 0.9286, 0.9286, 0.8571, 0.9286, 0.9286, 0.8571, 1.0, 0.8571, 1.0, 0.9286, 0.9286, 0.9286, 0.1429, 0.9286, 0.1429, 1.0, 0.1429, 1.0, 0.1429, 0.9286, 0.07143, 0.3571, 0.07143, 0.4286, 0.07143, 0.4286, 0.07143, 0.3571, 0.8571, 0.3571, 0.8571, 0.2857, 0.8571, 0.2857, 0.8571, 0.3571, 0.6429, 0.2857, 0.5714, 0.2857, 0.5714, 0.2857, 0.6429, 0.2857, 0.5, 1.0, 0.5714, 1.0, 0.5714, 1.0, 0.5, 1.0, 0.4286, 0.2857, 0.3571, 0.2857, 0.3571, 0.2857, 0.4286, 0.2857, 0.07143, 0.2857, 0.07143, 0.3571, 0.07143, 0.3571, 0.07143, 0.2857, 0.3571, 1.0, 0.4286, 1.0, 0.4286, 1.0, 0.3571, 1.0, 0.3571, 0.2857, 0.2857, 0.2857, 0.2857, 0.2857, 0.3571, 0.2857, 0.1429, 0.2857, 0.1429, 0.2143, 0.1429, 0.2143, 0.1429, 0.2857, 0.2143, 1.0, 0.2857, 1.0, 0.2857, 1.0, 0.2143, 1.0, 0.2143, 0.7857, 0.2143, 0.8571, 0.2143, 0.8571, 0.2143, 0.7857, 0.07143, 0.2143, 0.07143, 0.2857, 0.07143, 0.2857, 0.07143, 0.2143, 0.9286, 1.0, 0.9286, 0.9286, 0.9286, 0.9286, 0.9286, 1.0, 0.2143, 0.7143, 0.2143, 0.7857, 0.2143, 0.7857, 0.2143, 0.7143, 1.0, 0.9286, 1.0, 0.8571, 1.0, 0.8571, 1.0, 0.9286, 0.1429, 0.5, 0.1429, 0.5714, 0.1429, 0.5714, 0.1429, 0.5, 0.1429, 0.2143, 0.07143, 0.2143, 0.07143, 0.2143, 0.1429, 0.2143, 0.9286, 0.6429, 0.9286, 0.5714, 0.9286, 0.5714, 0.9286, 0.6429, 0.8571, 0.4286, 0.8571, 0.3571, 0.8571, 0.3571, 0.8571, 0.4286, 0.07143, 0.4286, 0.1429, 0.4286, 0.1429, 0.4286, 0.07143, 0.4286, 1.0, 0.7143, 1.0, 0.6429, 1.0, 0.6429, 1.0, 0.7143, 0.8571, 0.2857, 0.7857, 0.2857, 0.7857, 0.2857, 0.8571, 0.2857, 0.2143, 0.6429, 0.2143, 0.7143, 0.2143, 0.7143, 0.2143, 0.6429, 0.9286, 0.9286, 1.0, 0.9286, 1.0, 0.9286, 0.9286, 0.9286, 1.0, 0.8571, 1.0, 0.7857, 1.0, 0.7857, 1.0, 0.8571, 0.7857, 0.2857, 0.7143, 0.2857, 0.7143, 0.2857, 0.7857, 0.2857, 0.1429, 0.4286, 0.1429, 0.5, 0.1429, 0.5, 0.1429, 0.4286, 0.5714, 0.2857, 0.5, 0.2857, 0.5, 0.2857, 0.5714, 0.2857, 1.0, 0.6429, 0.9286, 0.6429, 0.9286, 0.6429, 1.0, 0.6429, 0.8571, 1.0, 0.9286, 1.0, 0.9286, 1.0, 0.8571, 1.0, 0.1429, 0.5714, 0.1429, 0.6429, 0.1429, 0.6429, 0.1429, 0.5714, 0.5, 0.2857, 0.4286, 0.2857, 0.4286, 0.2857, 0.5, 0.2857, 0.1429, 0.6429, 0.2143, 0.6429, 0.2143, 0.6429, 0.1429, 0.6429, 0.9286, 0.5714, 0.9286, 0.5, 0.9286, 0.5, 0.9286, 0.5714, 0.2857, 0.2857, 0.2143, 0.2857, 0.2143, 0.2857, 0.2857, 0.2857, 0.7143, 1.0, 0.7857, 1.0, 0.7857, 1.0, 0.7143, 1.0, 0.9286, 0.5, 0.9286, 0.4286, 0.9286, 0.4286, 0.9286, 0.5, 0.5714, 1.0, 0.6429, 1.0, 0.6429, 1.0, 0.5714, 1.0, 0.4286, 1.0, 0.5, 1.0, 0.5, 1.0, 0.4286, 1.0, 0.2143, 0.8571, 0.2143, 0.9286, 0.2143, 0.9286, 0.2143, 0.8571, 1.0, 0.7857, 1.0, 0.7143, 1.0, 0.7143, 1.0, 0.7857, 0.2143, 0.2857, 0.1429, 0.2857, 0.1429, 0.2857, 0.2143, 0.2857, 0.2857, 1.0, 0.3571, 1.0, 0.3571, 1.0, 0.2857, 1.0, 0.2143, 0.9286, 0.1429, 0.9286, 0.1429, 0.9286, 0.2143, 0.9286, 0.7857, 1.0, 0.8571, 1.0, 0.8571, 1.0, 0.7857, 1.0, 0.9286, 0.4286, 0.8571, 0.4286, 0.8571, 0.4286, 0.9286, 0.4286, 0.1429, 1.0, 0.2143, 1.0, 0.2143, 1.0, 0.1429, 1.0, 0.7143, 0.2857, 0.6429, 0.2857, 0.6429, 0.2857, 0.7143, 0.2857, 0.6429, 1.0, 0.7143, 1.0, 0.7143, 1.0, 0.6429, 1.0, 0.07143, 0.7857, 0.1429, 0.7857, 0.1429, 0.8571, 0.07143, 0.8571, 0.07143, 0.7143, 0.1429, 0.7143, 0.1429, 0.7857, 0.07143, 0.7857, 0.0, 0.9286, 0.07143, 0.9286, 0.07143, 1.0, 0.0, 1.0, 0.0, 0.8571, 0.07143, 0.8571, 0.07143, 0.9286, 0.0, 0.9286, 0.07143, 0.7857, 0.07143, 0.7143, 0.07143, 0.7143, 0.07143, 0.7857, 0.0, 1.0, 0.0, 0.9286, 0.0, 0.9286, 0.0, 1.0, 0.1429, 0.7857, 0.1429, 0.7143, 0.1429, 0.7143, 0.1429, 0.7857, 0.0, 0.9286, 0.0, 0.8571, 0.0, 0.8571, 0.0, 0.9286, 0.07143, 0.7143, 0.1429, 0.7143, 0.1429, 0.7143, 0.07143, 0.7143, 0.1429, 0.7857, 0.1429, 0.8571, 0.1429, 0.8571, 0.1429, 0.7857, 0.0, 0.8571, 0.07143, 0.8571, 0.07143, 0.8571, 0.0, 0.8571, 0.07143, 1.0, 0.07143, 0.9286, 0.07143, 0.9286, 0.07143, 1.0, 0.07143, 0.8571, 0.1429, 0.8571, 0.1429, 0.8571, 0.07143, 0.8571, 0.07143, 0.8571, 0.07143, 0.7857, 0.07143, 0.7857, 0.07143, 0.8571, 0.1429, 0.7143, 0.1429, 0.7857, 0.1429, 0.7857, 0.1429, 0.7143, 0.07143, 1.0, 0.0, 1.0, 0.0, 1.0, 0.07143, 1.0, 0.1429, 0.7143, 0.1429, 0.7857, 0.1429, 0.7857, 0.1429, 0.7143, 0.1429, 0.7857, 0.1429, 0.8571, 0.1429, 0.8571, 0.1429, 0.7857, 0.1429, 0.8571, 0.07143, 0.8571, 0.07143, 0.8571, 0.1429, 0.8571, 0.07143, 0.9286, 0.07143, 1.0, 0.07143, 1.0, 0.07143, 0.9286, 0.07143, 0.8571, 0.07143, 0.9286, 0.07143, 0.9286, 0.07143, 0.8571, 0.1429, 0.8571, 0.07143, 0.8571, 0.07143, 0.8571, 0.1429, 0.8571, 0.07143, 0.9286, 0.07143, 0.8571, 0.07143, 0.8571, 0.07143, 0.9286, 0.07143, 0.9286, 0.07143, 1.0, 0.07143, 1.0, 0.07143, 0.9286, 0.1429, 0.7143, 0.1429, 0.7143, 0.1429, 0.7143, 0.1429, 0.7143, 0.1429, 0.8571, 0.1429, 0.7857, 0.1429, 0.7857, 0.1429, 0.8571, 0.07143, 1.0, 0.07143, 1.0, 0.07143, 1.0, 0.07143, 1.0, 0.07143, 0.8571, 0.07143, 0.9286, 0.07143, 0.9286, 0.07143, 0.8571])
me_plane.materials.append(mat_material_001)
me_plane.use_remesh_fix_poles = True
me_plane.use_remesh_preserve_attributes = False
me_plane.use_mirror_vertex_groups = False
me_plane.update()
me_plane_001 = bpy.data.meshes.new('Plane.001')
me_plane_001.from_pydata([(0.2495, -1.0, -0.8602), (0.09699, -0.375, -0.7433), (0.09699, -0.625, -0.7433), (0.09699, -0.875, -0.7433), (0.03674, -0.125, -0.5), (0.03674, -0.375, -0.5), (0.0, -0.75, 0.0), (0.00957, -1.0, -0.25), (0.03674, -1.0, -0.5), (0.09699, -1.0, -0.7433), (0.2442, -1.0, -0.9403), (0.405, -1.0, -0.8885), (0.4187, -1.0, -0.7433), (0.2504, -1.0, -0.7243), (0.2495, -0.75, -0.8602), (0.2495, -0.5, -0.8602), (0.2495, -0.25, -0.8602), (0.03674, -0.625, -0.5), (0.03674, -0.875, -0.5), (0.00957, -0.125, -0.25), (0.00957, -0.375, -0.25), (0.00957, -0.625, -0.25), (0.00957, -0.875, -0.25), (0.2495, -0.125, -0.8602), (0.00957, -0.75, -0.25), (0.00957, -0.5, -0.25), (0.00957, -0.25, -0.25), (0.2495, -0.375, -0.8602), (0.2495, -0.625, -0.8602), (0.2495, -0.875, -0.8602), (0.03674, -0.75, -0.5), (0.03674, -0.5, -0.5), (0.03674, -0.25, -0.5), (0.3289, -1.0, -0.7059), (0.4348, -1.0, -0.8186), (0.3426, -1.0, -0.934), (0.09699, -0.75, -0.7433), (0.09699, -0.5, -0.7433), (0.09699, -0.25, -0.7433), (0.1577, -1.0, -0.8598), (0.06308, -1.0, -0.6217), (0.02087, -1.0, -0.375), (0.2442, -0.75, -0.9403), (0.2442, -0.5, -0.9403), (0.2442, -0.25, -0.9403), (0.405, -0.75, -0.8885), (0.405, -0.5, -0.8885), (0.405, -0.25, -0.8885), (0.4187, -0.75, -0.7433), (0.4187, -0.5, -0.7433), (0.4187, -0.25, -0.7433), (0.002376, -1.0, -0.125), (0.2504, -0.75, -0.7243), (0.2504, -0.5, -0.7243), (0.2504, -0.25, -0.7243), (0.0, -0.125, 0.0), (0.2157, -1.0, -0.793), (0.0, -0.875, 0.0), (0.09699, -0.125, -0.7433), (0.2442, -0.875, -0.9403), (0.2442, -0.625, -0.9403), (0.2442, -0.375, -0.9403), (0.2442, -0.125, -0.9403), (0.405, -0.875, -0.8885), (0.405, -0.625, -0.8885), (0.405, -0.375, -0.8885), (0.405, -0.125, -0.8885), (0.4187, -0.875, -0.7433), (0.4187, -0.625, -0.7433), (0.4187, -0.375, -0.7433), (0.4187, -0.125, -0.7433), (0.2504, -0.875, -0.7243), (0.2504, -0.625, -0.7243), (0.2504, -0.375, -0.7243), (0.2504, -0.125, -0.7243), (0.002376, -0.75, -0.125), (0.002376, -0.5, -0.125), (0.002376, -0.25, -0.125), (0.02087, -0.75, -0.375), (0.02087, -0.5, -0.375), (0.02087, -0.25, -0.375), (0.06308, -0.75, -0.6217), (0.06308, -0.5, -0.6217), (0.06308, -0.25, -0.6217), (0.1577, -0.75, -0.8598), (0.1577, -0.5, -0.8598), (0.1577, -0.25, -0.8598), (0.3426, -0.75, -0.934), (0.3426, -0.5, -0.934), (0.3426, -0.25, -0.934), (0.4348, -0.75, -0.8186), (0.4348, -0.5, -0.8186), (0.4348, -0.25, -0.8186), (0.3289, -0.75, -0.7059), (0.3289, -0.5, -0.7059), (0.3289, -0.25, -0.7059), (0.2157, -0.75, -0.793), (0.2157, -0.5, -0.793), (0.2157, -0.25, -0.793), (0.2157, -0.125, -0.793), (0.2157, -0.375, -0.793), (0.2157, -0.625, -0.793), (0.2157, -0.875, -0.793), (0.3289, -0.125, -0.7059), (0.3289, -0.375, -0.7059), (0.3289, -0.625, -0.7059), (0.3289, -0.875, -0.7059), (0.4348, -0.125, -0.8186), (0.4348, -0.375, -0.8186), (0.4348, -0.625, -0.8186), (0.4348, -0.875, -0.8186), (0.3426, -0.125, -0.934), (0.3426, -0.375, -0.934), (0.3426, -0.625, -0.934), (0.3426, -0.875, -0.934), (0.1577, -0.125, -0.8598), (0.1577, -0.375, -0.8598), (0.1577, -0.625, -0.8598), (0.1577, -0.875, -0.8598), (0.06308, -0.125, -0.6217), (0.06308, -0.375, -0.6217), (0.06308, -0.625, -0.6217), (0.06308, -0.875, -0.6217), (0.02087, -0.125, -0.375), (0.02087, -0.375, -0.375), (0.02087, -0.625, -0.375), (0.02087, -0.875, -0.375), (0.002376, -0.125, -0.125), (0.002376, -0.375, -0.125), (0.002376, -0.625, -0.125), (0.002376, -0.875, -0.125), (0.2495, 1.0, -0.8602), (0.09699, 0.375, -0.7433), (0.09699, 0.625, -0.7433), (0.09699, 0.875, -0.7433), (0.03674, 0.125, -0.5), (0.03674, 0.375, -0.5), (0.0, 0.0, 0.0), (0.0, 0.5, 0.0), (0.0, 0.75, 0.0), (0.00957, 1.0, -0.25), (0.03674, 1.0, -0.5), (0.09699, 1.0, -0.7433), (0.2442, 1.0, -0.9403), (0.405, 1.0, -0.8885), (0.4187, 1.0, -0.7433), (0.2504, 1.0, -0.7243), (0.2495, 0.75, -0.8602), (0.2495, 0.5, -0.8602), (0.2495, 0.25, -0.8602), (0.2495, 0.0, -0.8602), (0.03674, 0.625, -0.5), (0.03674, 0.875, -0.5), (0.00957, 0.125, -0.25), (0.00957, 0.375, -0.25), (0.00957, 0.625, -0.25), (0.00957, 0.875, -0.25), (0.2495, 0.125, -0.8602), (0.00957, 0.75, -0.25), (0.00957, 0.5, -0.25), (0.00957, 0.25, -0.25), (0.00957, 0.0, -0.25), (0.2495, 0.375, -0.8602), (0.2495, 0.625, -0.8602), (0.2495, 0.875, -0.8602), (0.03674, 0.75, -0.5), (0.03674, 0.5, -0.5), (0.03674, 0.25, -0.5), (0.03674, 0.0, -0.5), (0.3289, 1.0, -0.7059), (0.4348, 1.0, -0.8186), (0.3426, 1.0, -0.934), (0.09699, 0.75, -0.7433), (0.09699, 0.5, -0.7433), (0.09699, 0.25, -0.7433), (0.09699, 0.0, -0.7433), (0.1577, 1.0, -0.8598), (0.06308, 1.0, -0.6217), (0.02087, 1.0, -0.375), (0.2442, 0.75, -0.9403), (0.2442, 0.5, -0.9403), (0.2442, 0.25, -0.9403), (0.2442, 0.0, -0.9403), (0.405, 0.75, -0.8885), (0.405, 0.5, -0.8885), (0.405, 0.25, -0.8885), (0.405, 0.0, -0.8885), (0.4187, 0.75, -0.7433), (0.4187, 0.5, -0.7433), (0.4187, 0.25, -0.7433), (0.4187, 0.0, -0.7433), (0.002376, 1.0, -0.125), (0.2504, 0.75, -0.7243), (0.2504, 0.5, -0.7243), (0.2504, 0.25, -0.7243), (0.2504, 0.0, -0.7243), (0.2157, 1.0, -0.793), (0.09699, 0.125, -0.7433), (0.2442, 0.875, -0.9403), (0.2442, 0.625, -0.9403), (0.2442, 0.375, -0.9403), (0.2442, 0.125, -0.9403), (0.405, 0.875, -0.8885), (0.405, 0.625, -0.8885), (0.405, 0.375, -0.8885), (0.405, 0.125, -0.8885), (0.4187, 0.875, -0.7433), (0.4187, 0.625, -0.7433), (0.4187, 0.375, -0.7433), (0.4187, 0.125, -0.7433), (0.2504, 0.875, -0.7243), (0.2504, 0.625, -0.7243), (0.2504, 0.375, -0.7243), (0.2504, 0.125, -0.7243), (0.002376, 0.75, -0.125), (0.002376, 0.5, -0.125), (0.002376, 0.25, -0.125), (0.002376, 0.0, -0.125), (0.02087, 0.75, -0.375), (0.02087, 0.5, -0.375), (0.02087, 0.25, -0.375), (0.02087, 0.0, -0.375), (0.06308, 0.75, -0.6217), (0.06308, 0.5, -0.6217), (0.06308, 0.25, -0.6217), (0.06308, 0.0, -0.6217), (0.1577, 0.75, -0.8598), (0.1577, 0.5, -0.8598), (0.1577, 0.25, -0.8598), (0.1577, 0.0, -0.8598), (0.3426, 0.75, -0.934), (0.3426, 0.5, -0.934), (0.3426, 0.25, -0.934), (0.3426, 0.0, -0.934), (0.4348, 0.75, -0.8186), (0.4348, 0.5, -0.8186), (0.4348, 0.25, -0.8186), (0.4348, 0.0, -0.8186), (0.3289, 0.75, -0.7059), (0.3289, 0.5, -0.7059), (0.3289, 0.25, -0.7059), (0.3289, 0.0, -0.7059), (0.2157, 0.75, -0.793), (0.2157, 0.5, -0.793), (0.2157, 0.25, -0.793), (0.2157, 0.0, -0.793), (0.2157, 0.125, -0.793), (0.2157, 0.375, -0.793), (0.2157, 0.625, -0.793), (0.2157, 0.875, -0.793), (0.3289, 0.125, -0.7059), (0.3289, 0.375, -0.7059), (0.3289, 0.625, -0.7059), (0.3289, 0.875, -0.7059), (0.4348, 0.125, -0.8186), (0.4348, 0.375, -0.8186), (0.4348, 0.625, -0.8186), (0.4348, 0.875, -0.8186), (0.3426, 0.125, -0.934), (0.3426, 0.375, -0.934), (0.3426, 0.625, -0.934), (0.3426, 0.875, -0.934), (0.1577, 0.125, -0.8598), (0.1577, 0.375, -0.8598), (0.1577, 0.625, -0.8598), (0.1577, 0.875, -0.8598), (0.06308, 0.125, -0.6217), (0.06308, 0.375, -0.6217), (0.06308, 0.625, -0.6217), (0.06308, 0.875, -0.6217), (0.02087, 0.125, -0.375), (0.02087, 0.375, -0.375), (0.02087, 0.625, -0.375), (0.02087, 0.875, -0.375), (0.002376, 0.125, -0.125), (0.002376, 0.375, -0.125), (0.002376, 0.625, -0.125), (0.002376, 0.875, -0.125), (0.0, 1.0, 0.0), (-0.2495, 1.0, 0.8602), (-0.09699, 0.375, 0.7433), (-0.09699, 0.625, 0.7433), (-0.09699, 0.875, 0.7433), (-0.03674, 0.125, 0.5), (-0.03674, 0.375, 0.5), (0.0, 0.25, 0.0), (-0.00957, 1.0, 0.25), (-0.03674, 1.0, 0.5), (-0.09699, 1.0, 0.7433), (-0.2442, 1.0, 0.9403), (-0.405, 1.0, 0.8885), (-0.4187, 1.0, 0.7433), (-0.2504, 1.0, 0.7243), (-0.2495, 0.75, 0.8602), (-0.2495, 0.5, 0.8602), (-0.2495, 0.25, 0.8602), (-0.03674, 0.625, 0.5), (-0.03674, 0.875, 0.5), (-0.00957, 0.125, 0.25), (-0.00957, 0.375, 0.25), (-0.00957, 0.625, 0.25), (-0.00957, 0.875, 0.25), (-0.2495, 0.125, 0.8602), (-0.00957, 0.75, 0.25), (-0.00957, 0.5, 0.25), (-0.00957, 0.25, 0.25), (-0.2495, 0.375, 0.8602), (-0.2495, 0.625, 0.8602), (-0.2495, 0.875, 0.8602), (-0.03674, 0.75, 0.5), (-0.03674, 0.5, 0.5), (-0.03674, 0.25, 0.5), (-0.3289, 1.0, 0.7059), (-0.4348, 1.0, 0.8186), (-0.3426, 1.0, 0.934), (-0.09699, 0.75, 0.7433), (-0.09699, 0.5, 0.7433), (-0.09699, 0.25, 0.7433), (-0.1577, 1.0, 0.8598), (-0.06308, 1.0, 0.6217), (-0.02087, 1.0, 0.375), (-0.2442, 0.75, 0.9403), (-0.2442, 0.5, 0.9403), (-0.2442, 0.25, 0.9403), (-0.405, 0.75, 0.8885), (-0.405, 0.5, 0.8885), (-0.405, 0.25, 0.8885), (-0.4187, 0.75, 0.7433), (-0.4187, 0.5, 0.7433), (-0.4187, 0.25, 0.7433), (-0.002376, 1.0, 0.125), (0.0, 0.625, 0.0), (0.0, 0.375, 0.0), (-0.2504, 0.75, 0.7243), (-0.2504, 0.5, 0.7243), (-0.2504, 0.25, 0.7243), (0.0, 0.125, 0.0), (-0.2157, 1.0, 0.793), (0.0, 0.875, 0.0), (-0.09699, 0.125, 0.7433), (-0.2442, 0.875, 0.9403), (-0.2442, 0.625, 0.9403), (-0.2442, 0.375, 0.9403), (-0.2442, 0.125, 0.9403), (-0.405, 0.875, 0.8885), (-0.405, 0.625, 0.8885), (-0.405, 0.375, 0.8885), (-0.405, 0.125, 0.8885), (-0.4187, 0.875, 0.7433), (-0.4187, 0.625, 0.7433), (-0.4187, 0.375, 0.7433), (-0.4187, 0.125, 0.7433), (-0.2504, 0.875, 0.7243), (-0.2504, 0.625, 0.7243), (-0.2504, 0.375, 0.7243), (-0.2504, 0.125, 0.7243), (-0.002376, 0.75, 0.125), (-0.002376, 0.5, 0.125), (-0.002376, 0.25, 0.125), (-0.02087, 0.75, 0.375), (-0.02087, 0.5, 0.375), (-0.02087, 0.25, 0.375), (-0.06308, 0.75, 0.6217), (-0.06308, 0.5, 0.6217), (-0.06308, 0.25, 0.6217), (-0.1577, 0.75, 0.8598), (-0.1577, 0.5, 0.8598), (-0.1577, 0.25, 0.8598), (-0.3426, 0.75, 0.934), (-0.3426, 0.5, 0.934), (-0.3426, 0.25, 0.934), (-0.4348, 0.75, 0.8186), (-0.4348, 0.5, 0.8186), (-0.4348, 0.25, 0.8186), (-0.3289, 0.75, 0.7059), (-0.3289, 0.5, 0.7059), (-0.3289, 0.25, 0.7059), (-0.2157, 0.75, 0.793), (-0.2157, 0.5, 0.793), (-0.2157, 0.25, 0.793), (-0.2157, 0.125, 0.793), (-0.2157, 0.375, 0.793), (-0.2157, 0.625, 0.793), (-0.2157, 0.875, 0.793), (-0.3289, 0.125, 0.7059), (-0.3289, 0.375, 0.7059), (-0.3289, 0.625, 0.7059), (-0.3289, 0.875, 0.7059), (-0.4348, 0.125, 0.8186), (-0.4348, 0.375, 0.8186), (-0.4348, 0.625, 0.8186), (-0.4348, 0.875, 0.8186), (-0.3426, 0.125, 0.934), (-0.3426, 0.375, 0.934), (-0.3426, 0.625, 0.934), (-0.3426, 0.875, 0.934), (-0.1577, 0.125, 0.8598), (-0.1577, 0.375, 0.8598), (-0.1577, 0.625, 0.8598), (-0.1577, 0.875, 0.8598), (-0.06308, 0.125, 0.6217), (-0.06308, 0.375, 0.6217), (-0.06308, 0.625, 0.6217), (-0.06308, 0.875, 0.6217), (-0.02087, 0.125, 0.375), (-0.02087, 0.375, 0.375), (-0.02087, 0.625, 0.375), (-0.02087, 0.875, 0.375), (-0.002376, 0.125, 0.125), (-0.002376, 0.375, 0.125), (-0.002376, 0.625, 0.125), (-0.002376, 0.875, 0.125), (0.0, -1.0, 0.0), (-0.2495, -1.0, 0.8602), (-0.09699, -0.375, 0.7433), (-0.09699, -0.625, 0.7433), (-0.09699, -0.875, 0.7433), (-0.03674, -0.125, 0.5), (-0.03674, -0.375, 0.5), (0.0, -0.25, 0.0), (0.0, -0.5, 0.0), (-0.00957, -1.0, 0.25), (-0.03674, -1.0, 0.5), (-0.09699, -1.0, 0.7433), (-0.2442, -1.0, 0.9403), (-0.405, -1.0, 0.8885), (-0.4187, -1.0, 0.7433), (-0.2504, -1.0, 0.7243), (-0.2495, -0.75, 0.8602), (-0.2495, -0.5, 0.8602), (-0.2495, -0.25, 0.8602), (-0.2495, 0.0, 0.8602), (-0.03674, -0.625, 0.5), (-0.03674, -0.875, 0.5), (-0.00957, -0.125, 0.25), (-0.00957, -0.375, 0.25), (-0.00957, -0.625, 0.25), (-0.00957, -0.875, 0.25), (-0.2495, -0.125, 0.8602), (-0.00957, -0.75, 0.25), (-0.00957, -0.5, 0.25), (-0.00957, -0.25, 0.25), (-0.00957, 0.0, 0.25), (-0.2495, -0.375, 0.8602), (-0.2495, -0.625, 0.8602), (-0.2495, -0.875, 0.8602), (-0.03674, -0.75, 0.5), (-0.03674, -0.5, 0.5), (-0.03674, -0.25, 0.5), (-0.03674, 0.0, 0.5), (-0.3289, -1.0, 0.7059), (-0.4348, -1.0, 0.8186), (-0.3426, -1.0, 0.934), (-0.09699, -0.75, 0.7433), (-0.09699, -0.5, 0.7433), (-0.09699, -0.25, 0.7433), (-0.09699, 0.0, 0.7433), (-0.1577, -1.0, 0.8598), (-0.06308, -1.0, 0.6217), (-0.02087, -1.0, 0.375), (-0.2442, -0.75, 0.9403), (-0.2442, -0.5, 0.9403), (-0.2442, -0.25, 0.9403), (-0.2442, 0.0, 0.9403), (-0.405, -0.75, 0.8885), (-0.405, -0.5, 0.8885), (-0.405, -0.25, 0.8885), (-0.405, 0.0, 0.8885), (-0.4187, -0.75, 0.7433), (-0.4187, -0.5, 0.7433), (-0.4187, -0.25, 0.7433), (-0.4187, 0.0, 0.7433), (-0.002376, -1.0, 0.125), (0.0, -0.625, 0.0), (0.0, -0.375, 0.0), (-0.2504, -0.75, 0.7243), (-0.2504, -0.5, 0.7243), (-0.2504, -0.25, 0.7243), (-0.2504, 0.0, 0.7243), (-0.2157, -1.0, 0.793), (-0.09699, -0.125, 0.7433), (-0.2442, -0.875, 0.9403), (-0.2442, -0.625, 0.9403), (-0.2442, -0.375, 0.9403), (-0.2442, -0.125, 0.9403), (-0.405, -0.875, 0.8885), (-0.405, -0.625, 0.8885), (-0.405, -0.375, 0.8885), (-0.405, -0.125, 0.8885), (-0.4187, -0.875, 0.7433), (-0.4187, -0.625, 0.7433), (-0.4187, -0.375, 0.7433), (-0.4187, -0.125, 0.7433), (-0.2504, -0.875, 0.7243), (-0.2504, -0.625, 0.7243), (-0.2504, -0.375, 0.7243), (-0.2504, -0.125, 0.7243), (-0.002376, -0.75, 0.125), (-0.002376, -0.5, 0.125), (-0.002376, -0.25, 0.125), (-0.002376, 0.0, 0.125), (-0.02087, -0.75, 0.375), (-0.02087, -0.5, 0.375), (-0.02087, -0.25, 0.375), (-0.02087, 0.0, 0.375), (-0.06308, -0.75, 0.6217), (-0.06308, -0.5, 0.6217), (-0.06308, -0.25, 0.6217), (-0.06308, 0.0, 0.6217), (-0.1577, -0.75, 0.8598), (-0.1577, -0.5, 0.8598), (-0.1577, -0.25, 0.8598), (-0.1577, 0.0, 0.8598), (-0.3426, -0.75, 0.934), (-0.3426, -0.5, 0.934), (-0.3426, -0.25, 0.934), (-0.3426, 0.0, 0.934), (-0.4348, -0.75, 0.8186), (-0.4348, -0.5, 0.8186), (-0.4348, -0.25, 0.8186), (-0.4348, 0.0, 0.8186), (-0.3289, -0.75, 0.7059), (-0.3289, -0.5, 0.7059), (-0.3289, -0.25, 0.7059), (-0.3289, 0.0, 0.7059), (-0.2157, -0.75, 0.793), (-0.2157, -0.5, 0.793), (-0.2157, -0.25, 0.793), (-0.2157, 0.0, 0.793), (-0.2157, -0.125, 0.793), (-0.2157, -0.375, 0.793), (-0.2157, -0.625, 0.793), (-0.2157, -0.875, 0.793), (-0.3289, -0.125, 0.7059), (-0.3289, -0.375, 0.7059), (-0.3289, -0.625, 0.7059), (-0.3289, -0.875, 0.7059), (-0.4348, -0.125, 0.8186), (-0.4348, -0.375, 0.8186), (-0.4348, -0.625, 0.8186), (-0.4348, -0.875, 0.8186), (-0.3426, -0.125, 0.934), (-0.3426, -0.375, 0.934), (-0.3426, -0.625, 0.934), (-0.3426, -0.875, 0.934), (-0.1577, -0.125, 0.8598), (-0.1577, -0.375, 0.8598), (-0.1577, -0.625, 0.8598), (-0.1577, -0.875, 0.8598), (-0.06308, -0.125, 0.6217), (-0.06308, -0.375, 0.6217), (-0.06308, -0.625, 0.6217), (-0.06308, -0.875, 0.6217), (-0.02087, -0.125, 0.375), (-0.02087, -0.375, 0.375), (-0.02087, -0.625, 0.375), (-0.02087, -0.875, 0.375), (-0.002376, -0.125, 0.125), (-0.002376, -0.375, 0.125), (-0.002376, -0.625, 0.125), (-0.002376, -0.875, 0.125)], [], [(92, 50, 70, 107), (65, 108, 92, 47), (69, 104, 95, 50), (49, 94, 104, 69), (94, 53, 73, 104), (68, 105, 94, 49), (48, 93, 105, 68), (130, 22, 24, 75), (129, 21, 25, 76), (128, 20, 26, 77), (127, 19, 161, 217), (33, 13, 71, 106), (66, 107, 237, 186), (47, 92, 107, 66), (126, 18, 30, 78), (125, 17, 31, 79), (124, 5, 32, 80), (123, 4, 168, 221), (95, 54, 74, 103), (50, 95, 103, 70), (70, 103, 241, 190), (122, 3, 36, 81), (121, 2, 37, 82), (120, 1, 38, 83), (119, 58, 175, 225), (56, 0, 29, 102), (13, 56, 102, 71), (71, 102, 96, 52), (118, 59, 42, 84), (117, 60, 43, 85), (116, 61, 44, 86), (115, 62, 182, 229), (96, 14, 28, 101), (52, 96, 101, 72), (72, 101, 97, 53), (114, 63, 45, 87), (113, 64, 46, 88), (112, 65, 47, 89), (111, 66, 186, 233), (110, 67, 48, 90), (109, 68, 49, 91), (108, 69, 50, 92), (107, 70, 190, 237), (53, 97, 100, 73), (98, 16, 23, 99), (74, 99, 245, 195), (106, 71, 52, 93), (105, 72, 53, 94), (104, 73, 54, 95), (103, 74, 195, 241), (97, 15, 27, 100), (73, 100, 98, 54), (54, 98, 99, 74), (102, 29, 14, 96), (101, 28, 15, 97), (100, 27, 16, 98), (99, 23, 150, 245), (12, 33, 106, 67), (67, 106, 93, 48), (93, 52, 72, 105), (46, 91, 108, 65), (91, 49, 69, 108), (64, 109, 91, 46), (45, 90, 109, 64), (90, 48, 68, 109), (63, 110, 90, 45), (11, 34, 110, 63), (34, 12, 67, 110), (62, 111, 233, 182), (44, 89, 111, 62), (89, 47, 66, 111), (61, 112, 89, 44), (43, 88, 112, 61), (88, 46, 65, 112), (60, 113, 88, 43), (42, 87, 113, 60), (87, 45, 64, 113), (59, 114, 87, 42), (10, 35, 114, 59), (35, 11, 63, 114), (58, 115, 229, 175), (38, 86, 115, 58), (86, 44, 62, 115), (1, 116, 86, 38), (37, 85, 116, 1), (85, 43, 61, 116), (2, 117, 85, 37), (36, 84, 117, 2), (84, 42, 60, 117), (3, 118, 84, 36), (9, 39, 118, 3), (39, 10, 59, 118), (4, 119, 225, 168), (32, 83, 119, 4), (83, 38, 58, 119), (5, 120, 83, 32), (31, 82, 120, 5), (82, 37, 1, 120), (17, 121, 82, 31), (30, 81, 121, 17), (81, 36, 2, 121), (18, 122, 81, 30), (8, 40, 122, 18), (40, 9, 3, 122), (19, 123, 221, 161), (26, 80, 123, 19), (80, 32, 4, 123), (20, 124, 80, 26), (25, 79, 124, 20), (79, 31, 5, 124), (21, 125, 79, 25), (24, 78, 125, 21), (78, 30, 17, 125), (22, 126, 78, 24), (7, 41, 126, 22), (41, 8, 18, 126), (55, 127, 217, 137), (419, 77, 127, 55), (77, 26, 19, 127), (474, 128, 77, 419), (420, 76, 128, 474), (76, 25, 20, 128), (473, 129, 76, 420), (6, 75, 129, 473), (75, 24, 21, 129), (57, 130, 75, 6), (412, 51, 130, 57), (51, 7, 22, 130), (236, 254, 209, 189), (204, 185, 236, 255), (208, 189, 240, 251), (188, 208, 251, 239), (239, 251, 212, 193), (207, 188, 239, 252), (187, 207, 252, 238), (277, 214, 158, 156), (276, 215, 159, 155), (275, 216, 160, 154), (274, 217, 161, 153), (169, 253, 210, 146), (205, 186, 237, 254), (185, 205, 254, 236), (273, 218, 165, 152), (272, 219, 166, 151), (271, 220, 167, 136), (270, 221, 168, 135), (240, 250, 213, 194), (189, 209, 250, 240), (209, 190, 241, 250), (269, 222, 172, 134), (268, 223, 173, 133), (267, 224, 174, 132), (266, 225, 175, 197), (196, 249, 164, 131), (146, 210, 249, 196), (210, 192, 242, 249), (265, 226, 179, 198), (264, 227, 180, 199), (263, 228, 181, 200), (262, 229, 182, 201), (242, 248, 163, 147), (192, 211, 248, 242), (211, 193, 243, 248), (261, 230, 183, 202), (260, 231, 184, 203), (259, 232, 185, 204), (258, 233, 186, 205), (257, 234, 187, 206), (256, 235, 188, 207), (255, 236, 189, 208), (254, 237, 190, 209), (193, 212, 247, 243), (244, 246, 157, 149), (213, 195, 245, 246), (253, 238, 192, 210), (252, 239, 193, 211), (251, 240, 194, 212), (250, 241, 195, 213), (243, 247, 162, 148), (212, 194, 244, 247), (194, 213, 246, 244), (249, 242, 147, 164), (248, 243, 148, 163), (247, 244, 149, 162), (246, 245, 150, 157), (145, 206, 253, 169), (206, 187, 238, 253), (238, 252, 211, 192), (184, 204, 255, 235), (235, 255, 208, 188), (203, 184, 235, 256), (183, 203, 256, 234), (234, 256, 207, 187), (202, 183, 234, 257), (144, 202, 257, 170), (170, 257, 206, 145), (201, 182, 233, 258), (181, 201, 258, 232), (232, 258, 205, 185), (200, 181, 232, 259), (180, 200, 259, 231), (231, 259, 204, 184), (199, 180, 231, 260), (179, 199, 260, 230), (230, 260, 203, 183), (198, 179, 230, 261), (143, 198, 261, 171), (171, 261, 202, 144), (197, 175, 229, 262), (174, 197, 262, 228), (228, 262, 201, 181), (132, 174, 228, 263), (173, 132, 263, 227), (227, 263, 200, 180), (133, 173, 227, 264), (172, 133, 264, 226), (226, 264, 199, 179), (134, 172, 226, 265), (142, 134, 265, 176), (176, 265, 198, 143), (135, 168, 225, 266), (167, 135, 266, 224), (224, 266, 197, 174), (136, 167, 224, 267), (166, 136, 267, 223), (223, 267, 132, 173), (151, 166, 223, 268), (165, 151, 268, 222), (222, 268, 133, 172), (152, 165, 222, 269), (141, 152, 269, 177), (177, 269, 134, 142), (153, 161, 221, 270), (160, 153, 270, 220), (220, 270, 135, 167), (154, 160, 220, 271), (159, 154, 271, 219), (219, 271, 136, 166), (155, 159, 219, 272), (158, 155, 272, 218), (218, 272, 151, 165), (156, 158, 218, 273), (140, 156, 273, 178), (178, 273, 152, 141), (336, 137, 217, 274), (285, 336, 274, 216), (216, 274, 153, 160), (332, 285, 216, 275), (138, 332, 275, 215), (215, 275, 154, 159), (331, 138, 215, 276), (139, 331, 276, 214), (214, 276, 155, 158), (338, 139, 214, 277), (278, 338, 277, 191), (191, 277, 156, 140), (373, 329, 351, 388), (346, 389, 373, 326), (350, 385, 376, 329), (328, 375, 385, 350), (375, 334, 354, 385), (349, 386, 375, 328), (327, 374, 386, 349), (411, 301, 303, 356), (410, 300, 304, 357), (409, 299, 305, 358), (408, 298, 442, 500), (312, 292, 352, 387), (347, 388, 520, 467), (326, 373, 388, 347), (407, 297, 309, 359), (406, 296, 310, 360), (405, 284, 311, 361), (404, 283, 449, 504), (376, 335, 355, 384), (329, 376, 384, 351), (351, 384, 524, 471), (403, 282, 315, 362), (402, 281, 316, 363), (401, 280, 317, 364), (400, 339, 456, 508), (337, 279, 308, 383), (292, 337, 383, 352), (352, 383, 377, 333), (399, 340, 321, 365), (398, 341, 322, 366), (397, 342, 323, 367), (396, 343, 463, 512), (377, 293, 307, 382), (333, 377, 382, 353), (353, 382, 378, 334), (395, 344, 324, 368), (394, 345, 325, 369), (393, 346, 326, 370), (392, 347, 467, 516), (391, 348, 327, 371), (390, 349, 328, 372), (389, 350, 329, 373), (388, 351, 471, 520), (334, 378, 381, 354), (379, 295, 302, 380), (355, 380, 528, 478), (387, 352, 333, 374), (386, 353, 334, 375), (385, 354, 335, 376), (384, 355, 478, 524), (378, 294, 306, 381), (354, 381, 379, 335), (335, 379, 380, 355), (383, 308, 293, 377), (382, 307, 294, 378), (381, 306, 295, 379), (380, 302, 431, 528), (291, 312, 387, 348), (348, 387, 374, 327), (374, 333, 353, 386), (325, 372, 389, 346), (372, 328, 350, 389), (345, 390, 372, 325), (324, 371, 390, 345), (371, 327, 349, 390), (344, 391, 371, 324), (290, 313, 391, 344), (313, 291, 348, 391), (343, 392, 516, 463), (323, 370, 392, 343), (370, 326, 347, 392), (342, 393, 370, 323), (322, 369, 393, 342), (369, 325, 346, 393), (341, 394, 369, 322), (321, 368, 394, 341), (368, 324, 345, 394), (340, 395, 368, 321), (289, 314, 395, 340), (314, 290, 344, 395), (339, 396, 512, 456), (317, 367, 396, 339), (367, 323, 343, 396), (280, 397, 367, 317), (316, 366, 397, 280), (366, 322, 342, 397), (281, 398, 366, 316), (315, 365, 398, 281), (365, 321, 341, 398), (282, 399, 365, 315), (288, 318, 399, 282), (318, 289, 340, 399), (283, 400, 508, 449), (311, 364, 400, 283), (364, 317, 339, 400), (284, 401, 364, 311), (310, 363, 401, 284), (363, 316, 280, 401), (296, 402, 363, 310), (309, 362, 402, 296), (362, 315, 281, 402), (297, 403, 362, 309), (287, 319, 403, 297), (319, 288, 282, 403), (298, 404, 504, 442), (305, 361, 404, 298), (361, 311, 283, 404), (299, 405, 361, 305), (304, 360, 405, 299), (360, 310, 284, 405), (300, 406, 360, 304), (303, 359, 406, 300), (359, 309, 296, 406), (301, 407, 359, 303), (286, 320, 407, 301), (320, 287, 297, 407), (336, 408, 500, 137), (285, 358, 408, 336), (358, 305, 298, 408), (332, 409, 358, 285), (138, 357, 409, 332), (357, 304, 299, 409), (331, 410, 357, 138), (139, 356, 410, 331), (356, 303, 300, 410), (338, 411, 356, 139), (278, 330, 411, 338), (330, 286, 301, 411), (519, 537, 492, 470), (487, 466, 519, 538), (491, 470, 523, 534), (469, 491, 534, 522), (522, 534, 495, 476), (490, 469, 522, 535), (468, 490, 535, 521), (560, 497, 439, 437), (559, 498, 440, 436), (558, 499, 441, 435), (557, 500, 442, 434), (450, 536, 493, 427), (488, 467, 520, 537), (466, 488, 537, 519), (556, 501, 446, 433), (555, 502, 447, 432), (554, 503, 448, 418), (553, 504, 449, 417), (523, 533, 496, 477), (470, 492, 533, 523), (492, 471, 524, 533), (552, 505, 453, 416), (551, 506, 454, 415), (550, 507, 455, 414), (549, 508, 456, 480), (479, 532, 445, 413), (427, 493, 532, 479), (493, 475, 525, 532), (548, 509, 460, 481), (547, 510, 461, 482), (546, 511, 462, 483), (545, 512, 463, 484), (525, 531, 444, 428), (475, 494, 531, 525), (494, 476, 526, 531), (544, 513, 464, 485), (543, 514, 465, 486), (542, 515, 466, 487), (541, 516, 467, 488), (540, 517, 468, 489), (539, 518, 469, 490), (538, 519, 470, 491), (537, 520, 471, 492), (476, 495, 530, 526), (527, 529, 438, 430), (496, 478, 528, 529), (536, 521, 475, 493), (535, 522, 476, 494), (534, 523, 477, 495), (533, 524, 478, 496), (526, 530, 443, 429), (495, 477, 527, 530), (477, 496, 529, 527), (532, 525, 428, 445), (531, 526, 429, 444), (530, 527, 430, 443), (529, 528, 431, 438), (426, 489, 536, 450), (489, 468, 521, 536), (521, 535, 494, 475), (465, 487, 538, 518), (518, 538, 491, 469), (486, 465, 518, 539), (464, 486, 539, 517), (517, 539, 490, 468), (485, 464, 517, 540), (425, 485, 540, 451), (451, 540, 489, 426), (484, 463, 516, 541), (462, 484, 541, 515), (515, 541, 488, 466), (483, 462, 515, 542), (461, 483, 542, 514), (514, 542, 487, 465), (482, 461, 514, 543), (460, 482, 543, 513), (513, 543, 486, 464), (481, 460, 513, 544), (424, 481, 544, 452), (452, 544, 485, 425), (480, 456, 512, 545), (455, 480, 545, 511), (511, 545, 484, 462), (414, 455, 511, 546), (454, 414, 546, 510), (510, 546, 483, 461), (415, 454, 510, 547), (453, 415, 547, 509), (509, 547, 482, 460), (416, 453, 509, 548), (423, 416, 548, 457), (457, 548, 481, 424), (417, 449, 508, 549), (448, 417, 549, 507), (507, 549, 480, 455), (418, 448, 507, 550), (447, 418, 550, 506), (506, 550, 414, 454), (432, 447, 506, 551), (446, 432, 551, 505), (505, 551, 415, 453), (433, 446, 505, 552), (422, 433, 552, 458), (458, 552, 416, 423), (434, 442, 504, 553), (441, 434, 553, 503), (503, 553, 417, 448), (435, 441, 503, 554), (440, 435, 554, 502), (502, 554, 418, 447), (436, 440, 502, 555), (439, 436, 555, 501), (501, 555, 432, 446), (437, 439, 501, 556), (421, 437, 556, 459), (459, 556, 433, 422), (55, 137, 500, 557), (419, 55, 557, 499), (499, 557, 434, 441), (474, 419, 499, 558), (420, 474, 558, 498), (498, 558, 435, 440), (473, 420, 498, 559), (6, 473, 559, 497), (497, 559, 436, 439), (57, 6, 497, 560), (412, 57, 560, 472), (472, 560, 437, 421)])
me_plane_001.polygons.foreach_set('use_smooth', [True] * 512)
_uv = me_plane_001.uv_layers.new(name='UVMap')
_uv.uv.foreach_set('vector', [0.5422, 0.4907, 0.5422, 0.4922, 0.5397, 0.4922, 0.5397, 0.4907, 0.5446, 0.4892, 0.5446, 0.4907, 0.5422, 0.4907, 0.5422, 0.4892, 0.5446, 0.4922, 0.5446, 0.4941, 0.5422, 0.4941, 0.5422, 0.4922, 0.547, 0.4922, 0.547, 0.4941, 0.5446, 0.4941, 0.5446, 0.4922, 0.547, 0.4941, 0.547, 0.4957, 0.5446, 0.4957, 0.5446, 0.4941, 0.5495, 0.4922, 0.5495, 0.4941, 0.547, 0.4941, 0.547, 0.4922, 0.5519, 0.4922, 0.5519, 0.4941, 0.5495, 0.4941, 0.5495, 0.4922, 0.5543, 0.4687, 0.5543, 0.4711, 0.5519, 0.4711, 0.5519, 0.4687, 0.5495, 0.4687, 0.5495, 0.4711, 0.547, 0.4711, 0.547, 0.4687, 0.5446, 0.4687, 0.5446, 0.4711, 0.5422, 0.4711, 0.5422, 0.4687, 0.5397, 0.4687, 0.5397, 0.4711, 0.5373, 0.4711, 0.5373, 0.4687, 0.5568, 0.4941, 0.5568, 0.4957, 0.5543, 0.4957, 0.5543, 0.4941, 0.5397, 0.4892, 0.5397, 0.4907, 0.5373, 0.4907, 0.5373, 0.4892, 0.5422, 0.4892, 0.5422, 0.4907, 0.5397, 0.4907, 0.5397, 0.4892, 0.5543, 0.4736, 0.5543, 0.476, 0.5519, 0.476, 0.5519, 0.4736, 0.5495, 0.4736, 0.5495, 0.476, 0.547, 0.476, 0.547, 0.4736, 0.5446, 0.4736, 0.5446, 0.476, 0.5422, 0.476, 0.5422, 0.4736, 0.5397, 0.4736, 0.5397, 0.476, 0.5373, 0.476, 0.5373, 0.4736, 0.5422, 0.4941, 0.5422, 0.4957, 0.5397, 0.4957, 0.5397, 0.4941, 0.5422, 0.4922, 0.5422, 0.4941, 0.5397, 0.4941, 0.5397, 0.4922, 0.5397, 0.4922, 0.5397, 0.4941, 0.5373, 0.4941, 0.5373, 0.4922, 0.5543, 0.4785, 0.5543, 0.4809, 0.5519, 0.4809, 0.5519, 0.4785, 0.5495, 0.4785, 0.5495, 0.4809, 0.547, 0.4809, 0.547, 0.4785, 0.5446, 0.4785, 0.5446, 0.4809, 0.5422, 0.4809, 0.5422, 0.4785, 0.5397, 0.4785, 0.5397, 0.4809, 0.5373, 0.4809, 0.5373, 0.4785, 0.5568, 0.4972, 0.5568, 0.4986, 0.5543, 0.4986, 0.5543, 0.4972, 0.5568, 0.4957, 0.5568, 0.4972, 0.5543, 0.4972, 0.5543, 0.4957, 0.5543, 0.4957, 0.5543, 0.4972, 0.5519, 0.4972, 0.5519, 0.4957, 0.5543, 0.4835, 0.5543, 0.4858, 0.5519, 0.4858, 0.5519, 0.4835, 0.5495, 0.4835, 0.5495, 0.4858, 0.547, 0.4858, 0.547, 0.4835, 0.5446, 0.4835, 0.5446, 0.4858, 0.5422, 0.4858, 0.5422, 0.4835, 0.5397, 0.4835, 0.5397, 0.4858, 0.5373, 0.4858, 0.5373, 0.4835, 0.5519, 0.4972, 0.5519, 0.4986, 0.5495, 0.4986, 0.5495, 0.4972, 0.5519, 0.4957, 0.5519, 0.4972, 0.5495, 0.4972, 0.5495, 0.4957, 0.5495, 0.4957, 0.5495, 0.4972, 0.547, 0.4972, 0.547, 0.4957, 0.5543, 0.4877, 0.5543, 0.4892, 0.5519, 0.4892, 0.5519, 0.4877, 0.5495, 0.4877, 0.5495, 0.4892, 0.547, 0.4892, 0.547, 0.4877, 0.5446, 0.4877, 0.5446, 0.4892, 0.5422, 0.4892, 0.5422, 0.4877, 0.5397, 0.4877, 0.5397, 0.4892, 0.5373, 0.4892, 0.5373, 0.4877, 0.5543, 0.4907, 0.5543, 0.4922, 0.5519, 0.4922, 0.5519, 0.4907, 0.5495, 0.4907, 0.5495, 0.4922, 0.547, 0.4922, 0.547, 0.4907, 0.5446, 0.4907, 0.5446, 0.4922, 0.5422, 0.4922, 0.5422, 0.4907, 0.5397, 0.4907, 0.5397, 0.4922, 0.5373, 0.4922, 0.5373, 0.4907, 0.547, 0.4957, 0.547, 0.4972, 0.5446, 0.4972, 0.5446, 0.4957, 0.5422, 0.4972, 0.5422, 0.4986, 0.5397, 0.4986, 0.5397, 0.4972, 0.5397, 0.4957, 0.5397, 0.4972, 0.5373, 0.4972, 0.5373, 0.4957, 0.5543, 0.4941, 0.5543, 0.4957, 0.5519, 0.4957, 0.5519, 0.4941, 0.5495, 0.4941, 0.5495, 0.4957, 0.547, 0.4957, 0.547, 0.4941, 0.5446, 0.4941, 0.5446, 0.4957, 0.5422, 0.4957, 0.5422, 0.4941, 0.5397, 0.4941, 0.5397, 0.4957, 0.5373, 0.4957, 0.5373, 0.4941, 0.547, 0.4972, 0.547, 0.4986, 0.5446, 0.4986, 0.5446, 0.4972, 0.5446, 0.4957, 0.5446, 0.4972, 0.5422, 0.4972, 0.5422, 0.4957, 0.5422, 0.4957, 0.5422, 0.4972, 0.5397, 0.4972, 0.5397, 0.4957, 0.5543, 0.4972, 0.5543, 0.4986, 0.5519, 0.4986, 0.5519, 0.4972, 0.5495, 0.4972, 0.5495, 0.4986, 0.547, 0.4986, 0.547, 0.4972, 0.5446, 0.4972, 0.5446, 0.4986, 0.5422, 0.4986, 0.5422, 0.4972, 0.5397, 0.4972, 0.5397, 0.4986, 0.5373, 0.4986, 0.5373, 0.4972, 0.5568, 0.4922, 0.5568, 0.4941, 0.5543, 0.4941, 0.5543, 0.4922, 0.5543, 0.4922, 0.5543, 0.4941, 0.5519, 0.4941, 0.5519, 0.4922, 0.5519, 0.4941, 0.5519, 0.4957, 0.5495, 0.4957, 0.5495, 0.4941, 0.547, 0.4892, 0.547, 0.4907, 0.5446, 0.4907, 0.5446, 0.4892, 0.547, 0.4907, 0.547, 0.4922, 0.5446, 0.4922, 0.5446, 0.4907, 0.5495, 0.4892, 0.5495, 0.4907, 0.547, 0.4907, 0.547, 0.4892, 0.5519, 0.4892, 0.5519, 0.4907, 0.5495, 0.4907, 0.5495, 0.4892, 0.5519, 0.4907, 0.5519, 0.4922, 0.5495, 0.4922, 0.5495, 0.4907, 0.5543, 0.4892, 0.5543, 0.4907, 0.5519, 0.4907, 0.5519, 0.4892, 0.5568, 0.4892, 0.5568, 0.4907, 0.5543, 0.4907, 0.5543, 0.4892, 0.5568, 0.4907, 0.5568, 0.4922, 0.5543, 0.4922, 0.5543, 0.4907, 0.5397, 0.4858, 0.5397, 0.4877, 0.5373, 0.4877, 0.5373, 0.4858, 0.5422, 0.4858, 0.5422, 0.4877, 0.5397, 0.4877, 0.5397, 0.4858, 0.5422, 0.4877, 0.5422, 0.4892, 0.5397, 0.4892, 0.5397, 0.4877, 0.5446, 0.4858, 0.5446, 0.4877, 0.5422, 0.4877, 0.5422, 0.4858, 0.547, 0.4858, 0.547, 0.4877, 0.5446, 0.4877, 0.5446, 0.4858, 0.547, 0.4877, 0.547, 0.4892, 0.5446, 0.4892, 0.5446, 0.4877, 0.5495, 0.4858, 0.5495, 0.4877, 0.547, 0.4877, 0.547, 0.4858, 0.5519, 0.4858, 0.5519, 0.4877, 0.5495, 0.4877, 0.5495, 0.4858, 0.5519, 0.4877, 0.5519, 0.4892, 0.5495, 0.4892, 0.5495, 0.4877, 0.5543, 0.4858, 0.5543, 0.4877, 0.5519, 0.4877, 0.5519, 0.4858, 0.5568, 0.4858, 0.5568, 0.4877, 0.5543, 0.4877, 0.5543, 0.4858, 0.5568, 0.4877, 0.5568, 0.4892, 0.5543, 0.4892, 0.5543, 0.4877, 0.5397, 0.4809, 0.5397, 0.4835, 0.5373, 0.4835, 0.5373, 0.4809, 0.5422, 0.4809, 0.5422, 0.4835, 0.5397, 0.4835, 0.5397, 0.4809, 0.5422, 0.4835, 0.5422, 0.4858, 0.5397, 0.4858, 0.5397, 0.4835, 0.5446, 0.4809, 0.5446, 0.4835, 0.5422, 0.4835, 0.5422, 0.4809, 0.547, 0.4809, 0.547, 0.4835, 0.5446, 0.4835, 0.5446, 0.4809, 0.547, 0.4835, 0.547, 0.4858, 0.5446, 0.4858, 0.5446, 0.4835, 0.5495, 0.4809, 0.5495, 0.4835, 0.547, 0.4835, 0.547, 0.4809, 0.5519, 0.4809, 0.5519, 0.4835, 0.5495, 0.4835, 0.5495, 0.4809, 0.5519, 0.4835, 0.5519, 0.4858, 0.5495, 0.4858, 0.5495, 0.4835, 0.5543, 0.4809, 0.5543, 0.4835, 0.5519, 0.4835, 0.5519, 0.4809, 0.5568, 0.4809, 0.5568, 0.4835, 0.5543, 0.4835, 0.5543, 0.4809, 0.5568, 0.4835, 0.5568, 0.4858, 0.5543, 0.4858, 0.5543, 0.4835, 0.5397, 0.476, 0.5397, 0.4785, 0.5373, 0.4785, 0.5373, 0.476, 0.5422, 0.476, 0.5422, 0.4785, 0.5397, 0.4785, 0.5397, 0.476, 0.5422, 0.4785, 0.5422, 0.4809, 0.5397, 0.4809, 0.5397, 0.4785, 0.5446, 0.476, 0.5446, 0.4785, 0.5422, 0.4785, 0.5422, 0.476, 0.547, 0.476, 0.547, 0.4785, 0.5446, 0.4785, 0.5446, 0.476, 0.547, 0.4785, 0.547, 0.4809, 0.5446, 0.4809, 0.5446, 0.4785, 0.5495, 0.476, 0.5495, 0.4785, 0.547, 0.4785, 0.547, 0.476, 0.5519, 0.476, 0.5519, 0.4785, 0.5495, 0.4785, 0.5495, 0.476, 0.5519, 0.4785, 0.5519, 0.4809, 0.5495, 0.4809, 0.5495, 0.4785, 0.5543, 0.476, 0.5543, 0.4785, 0.5519, 0.4785, 0.5519, 0.476, 0.5568, 0.476, 0.5568, 0.4785, 0.5543, 0.4785, 0.5543, 0.476, 0.5568, 0.4785, 0.5568, 0.4809, 0.5543, 0.4809, 0.5543, 0.4785, 0.5397, 0.4711, 0.5397, 0.4736, 0.5373, 0.4736, 0.5373, 0.4711, 0.5422, 0.4711, 0.5422, 0.4736, 0.5397, 0.4736, 0.5397, 0.4711, 0.5422, 0.4736, 0.5422, 0.476, 0.5397, 0.476, 0.5397, 0.4736, 0.5446, 0.4711, 0.5446, 0.4736, 0.5422, 0.4736, 0.5422, 0.4711, 0.547, 0.4711, 0.547, 0.4736, 0.5446, 0.4736, 0.5446, 0.4711, 0.547, 0.4736, 0.547, 0.476, 0.5446, 0.476, 0.5446, 0.4736, 0.5495, 0.4711, 0.5495, 0.4736, 0.547, 0.4736, 0.547, 0.4711, 0.5519, 0.4711, 0.5519, 0.4736, 0.5495, 0.4736, 0.5495, 0.4711, 0.5519, 0.4736, 0.5519, 0.476, 0.5495, 0.476, 0.5495, 0.4736, 0.5543, 0.4711, 0.5543, 0.4736, 0.5519, 0.4736, 0.5519, 0.4711, 0.5568, 0.4711, 0.5568, 0.4736, 0.5543, 0.4736, 0.5543, 0.4711, 0.5568, 0.4736, 0.5568, 0.476, 0.5543, 0.476, 0.5543, 0.4736, 0.5397, 0.4663, 0.5397, 0.4687, 0.5373, 0.4687, 0.5373, 0.4663, 0.5422, 0.4663, 0.5422, 0.4687, 0.5397, 0.4687, 0.5397, 0.4663, 0.5422, 0.4687, 0.5422, 0.4711, 0.5397, 0.4711, 0.5397, 0.4687, 0.5446, 0.4663, 0.5446, 0.4687, 0.5422, 0.4687, 0.5422, 0.4663, 0.547, 0.4663, 0.547, 0.4687, 0.5446, 0.4687, 0.5446, 0.4663, 0.547, 0.4687, 0.547, 0.4711, 0.5446, 0.4711, 0.5446, 0.4687, 0.5495, 0.4663, 0.5495, 0.4687, 0.547, 0.4687, 0.547, 0.4663, 0.5519, 0.4663, 0.5519, 0.4687, 0.5495, 0.4687, 0.5495, 0.4663, 0.5519, 0.4687, 0.5519, 0.4711, 0.5495, 0.4711, 0.5495, 0.4687, 0.5543, 0.4663, 0.5543, 0.4687, 0.5519, 0.4687, 0.5519, 0.4663, 0.5568, 0.4663, 0.5568, 0.4687, 0.5543, 0.4687, 0.5543, 0.4663, 0.5568, 0.4687, 0.5568, 0.4711, 0.5543, 0.4711, 0.5543, 0.4687, 0.5324, 0.4907, 0.5348, 0.4907, 0.5348, 0.4922, 0.5324, 0.4922, 0.53, 0.4892, 0.5324, 0.4892, 0.5324, 0.4907, 0.53, 0.4907, 0.53, 0.4922, 0.5324, 0.4922, 0.5324, 0.4941, 0.53, 0.4941, 0.5275, 0.4922, 0.53, 0.4922, 0.53, 0.4941, 0.5275, 0.4941, 0.5275, 0.4941, 0.53, 0.4941, 0.53, 0.4957, 0.5275, 0.4957, 0.5251, 0.4922, 0.5275, 0.4922, 0.5275, 0.4941, 0.5251, 0.4941, 0.5227, 0.4922, 0.5251, 0.4922, 0.5251, 0.4941, 0.5227, 0.4941, 0.5202, 0.4687, 0.5227, 0.4687, 0.5227, 0.4711, 0.5202, 0.4711, 0.5251, 0.4687, 0.5275, 0.4687, 0.5275, 0.4711, 0.5251, 0.4711, 0.53, 0.4687, 0.5324, 0.4687, 0.5324, 0.4711, 0.53, 0.4711, 0.5348, 0.4687, 0.5373, 0.4687, 0.5373, 0.4711, 0.5348, 0.4711, 0.5178, 0.4941, 0.5202, 0.4941, 0.5202, 0.4957, 0.5178, 0.4957, 0.5348, 0.4892, 0.5373, 0.4892, 0.5373, 0.4907, 0.5348, 0.4907, 0.5324, 0.4892, 0.5348, 0.4892, 0.5348, 0.4907, 0.5324, 0.4907, 0.5202, 0.4736, 0.5227, 0.4736, 0.5227, 0.476, 0.5202, 0.476, 0.5251, 0.4736, 0.5275, 0.4736, 0.5275, 0.476, 0.5251, 0.476, 0.53, 0.4736, 0.5324, 0.4736, 0.5324, 0.476, 0.53, 0.476, 0.5348, 0.4736, 0.5373, 0.4736, 0.5373, 0.476, 0.5348, 0.476, 0.5324, 0.4941, 0.5348, 0.4941, 0.5348, 0.4957, 0.5324, 0.4957, 0.5324, 0.4922, 0.5348, 0.4922, 0.5348, 0.4941, 0.5324, 0.4941, 0.5348, 0.4922, 0.5373, 0.4922, 0.5373, 0.4941, 0.5348, 0.4941, 0.5202, 0.4785, 0.5227, 0.4785, 0.5227, 0.4809, 0.5202, 0.4809, 0.5251, 0.4785, 0.5275, 0.4785, 0.5275, 0.4809, 0.5251, 0.4809, 0.53, 0.4785, 0.5324, 0.4785, 0.5324, 0.4809, 0.53, 0.4809, 0.5348, 0.4785, 0.5373, 0.4785, 0.5373, 0.4809, 0.5348, 0.4809, 0.5178, 0.4972, 0.5202, 0.4972, 0.5202, 0.4986, 0.5178, 0.4986, 0.5178, 0.4957, 0.5202, 0.4957, 0.5202, 0.4972, 0.5178, 0.4972, 0.5202, 0.4957, 0.5227, 0.4957, 0.5227, 0.4972, 0.5202, 0.4972, 0.5202, 0.4835, 0.5227, 0.4835, 0.5227, 0.4858, 0.5202, 0.4858, 0.5251, 0.4835, 0.5275, 0.4835, 0.5275, 0.4858, 0.5251, 0.4858, 0.53, 0.4835, 0.5324, 0.4835, 0.5324, 0.4858, 0.53, 0.4858, 0.5348, 0.4835, 0.5373, 0.4835, 0.5373, 0.4858, 0.5348, 0.4858, 0.5227, 0.4972, 0.5251, 0.4972, 0.5251, 0.4986, 0.5227, 0.4986, 0.5227, 0.4957, 0.5251, 0.4957, 0.5251, 0.4972, 0.5227, 0.4972, 0.5251, 0.4957, 0.5275, 0.4957, 0.5275, 0.4972, 0.5251, 0.4972, 0.5202, 0.4877, 0.5227, 0.4877, 0.5227, 0.4892, 0.5202, 0.4892, 0.5251, 0.4877, 0.5275, 0.4877, 0.5275, 0.4892, 0.5251, 0.4892, 0.53, 0.4877, 0.5324, 0.4877, 0.5324, 0.4892, 0.53, 0.4892, 0.5348, 0.4877, 0.5373, 0.4877, 0.5373, 0.4892, 0.5348, 0.4892, 0.5202, 0.4907, 0.5227, 0.4907, 0.5227, 0.4922, 0.5202, 0.4922, 0.5251, 0.4907, 0.5275, 0.4907, 0.5275, 0.4922, 0.5251, 0.4922, 0.53, 0.4907, 0.5324, 0.4907, 0.5324, 0.4922, 0.53, 0.4922, 0.5348, 0.4907, 0.5373, 0.4907, 0.5373, 0.4922, 0.5348, 0.4922, 0.5275, 0.4957, 0.53, 0.4957, 0.53, 0.4972, 0.5275, 0.4972, 0.5324, 0.4972, 0.5348, 0.4972, 0.5348, 0.4986, 0.5324, 0.4986, 0.5348, 0.4957, 0.5373, 0.4957, 0.5373, 0.4972, 0.5348, 0.4972, 0.5202, 0.4941, 0.5227, 0.4941, 0.5227, 0.4957, 0.5202, 0.4957, 0.5251, 0.4941, 0.5275, 0.4941, 0.5275, 0.4957, 0.5251, 0.4957, 0.53, 0.4941, 0.5324, 0.4941, 0.5324, 0.4957, 0.53, 0.4957, 0.5348, 0.4941, 0.5373, 0.4941, 0.5373, 0.4957, 0.5348, 0.4957, 0.5275, 0.4972, 0.53, 0.4972, 0.53, 0.4986, 0.5275, 0.4986, 0.53, 0.4957, 0.5324, 0.4957, 0.5324, 0.4972, 0.53, 0.4972, 0.5324, 0.4957, 0.5348, 0.4957, 0.5348, 0.4972, 0.5324, 0.4972, 0.5202, 0.4972, 0.5227, 0.4972, 0.5227, 0.4986, 0.5202, 0.4986, 0.5251, 0.4972, 0.5275, 0.4972, 0.5275, 0.4986, 0.5251, 0.4986, 0.53, 0.4972, 0.5324, 0.4972, 0.5324, 0.4986, 0.53, 0.4986, 0.5348, 0.4972, 0.5373, 0.4972, 0.5373, 0.4986, 0.5348, 0.4986, 0.5178, 0.4922, 0.5202, 0.4922, 0.5202, 0.4941, 0.5178, 0.4941, 0.5202, 0.4922, 0.5227, 0.4922, 0.5227, 0.4941, 0.5202, 0.4941, 0.5227, 0.4941, 0.5251, 0.4941, 0.5251, 0.4957, 0.5227, 0.4957, 0.5275, 0.4892, 0.53, 0.4892, 0.53, 0.4907, 0.5275, 0.4907, 0.5275, 0.4907, 0.53, 0.4907, 0.53, 0.4922, 0.5275, 0.4922, 0.5251, 0.4892, 0.5275, 0.4892, 0.5275, 0.4907, 0.5251, 0.4907, 0.5227, 0.4892, 0.5251, 0.4892, 0.5251, 0.4907, 0.5227, 0.4907, 0.5227, 0.4907, 0.5251, 0.4907, 0.5251, 0.4922, 0.5227, 0.4922, 0.5202, 0.4892, 0.5227, 0.4892, 0.5227, 0.4907, 0.5202, 0.4907, 0.5178, 0.4892, 0.5202, 0.4892, 0.5202, 0.4907, 0.5178, 0.4907, 0.5178, 0.4907, 0.5202, 0.4907, 0.5202, 0.4922, 0.5178, 0.4922, 0.5348, 0.4858, 0.5373, 0.4858, 0.5373, 0.4877, 0.5348, 0.4877, 0.5324, 0.4858, 0.5348, 0.4858, 0.5348, 0.4877, 0.5324, 0.4877, 0.5324, 0.4877, 0.5348, 0.4877, 0.5348, 0.4892, 0.5324, 0.4892, 0.53, 0.4858, 0.5324, 0.4858, 0.5324, 0.4877, 0.53, 0.4877, 0.5275, 0.4858, 0.53, 0.4858, 0.53, 0.4877, 0.5275, 0.4877, 0.5275, 0.4877, 0.53, 0.4877, 0.53, 0.4892, 0.5275, 0.4892, 0.5251, 0.4858, 0.5275, 0.4858, 0.5275, 0.4877, 0.5251, 0.4877, 0.5227, 0.4858, 0.5251, 0.4858, 0.5251, 0.4877, 0.5227, 0.4877, 0.5227, 0.4877, 0.5251, 0.4877, 0.5251, 0.4892, 0.5227, 0.4892, 0.5202, 0.4858, 0.5227, 0.4858, 0.5227, 0.4877, 0.5202, 0.4877, 0.5178, 0.4858, 0.5202, 0.4858, 0.5202, 0.4877, 0.5178, 0.4877, 0.5178, 0.4877, 0.5202, 0.4877, 0.5202, 0.4892, 0.5178, 0.4892, 0.5348, 0.4809, 0.5373, 0.4809, 0.5373, 0.4835, 0.5348, 0.4835, 0.5324, 0.4809, 0.5348, 0.4809, 0.5348, 0.4835, 0.5324, 0.4835, 0.5324, 0.4835, 0.5348, 0.4835, 0.5348, 0.4858, 0.5324, 0.4858, 0.53, 0.4809, 0.5324, 0.4809, 0.5324, 0.4835, 0.53, 0.4835, 0.5275, 0.4809, 0.53, 0.4809, 0.53, 0.4835, 0.5275, 0.4835, 0.5275, 0.4835, 0.53, 0.4835, 0.53, 0.4858, 0.5275, 0.4858, 0.5251, 0.4809, 0.5275, 0.4809, 0.5275, 0.4835, 0.5251, 0.4835, 0.5227, 0.4809, 0.5251, 0.4809, 0.5251, 0.4835, 0.5227, 0.4835, 0.5227, 0.4835, 0.5251, 0.4835, 0.5251, 0.4858, 0.5227, 0.4858, 0.5202, 0.4809, 0.5227, 0.4809, 0.5227, 0.4835, 0.5202, 0.4835, 0.5178, 0.4809, 0.5202, 0.4809, 0.5202, 0.4835, 0.5178, 0.4835, 0.5178, 0.4835, 0.5202, 0.4835, 0.5202, 0.4858, 0.5178, 0.4858, 0.5348, 0.476, 0.5373, 0.476, 0.5373, 0.4785, 0.5348, 0.4785, 0.5324, 0.476, 0.5348, 0.476, 0.5348, 0.4785, 0.5324, 0.4785, 0.5324, 0.4785, 0.5348, 0.4785, 0.5348, 0.4809, 0.5324, 0.4809, 0.53, 0.476, 0.5324, 0.476, 0.5324, 0.4785, 0.53, 0.4785, 0.5275, 0.476, 0.53, 0.476, 0.53, 0.4785, 0.5275, 0.4785, 0.5275, 0.4785, 0.53, 0.4785, 0.53, 0.4809, 0.5275, 0.4809, 0.5251, 0.476, 0.5275, 0.476, 0.5275, 0.4785, 0.5251, 0.4785, 0.5227, 0.476, 0.5251, 0.476, 0.5251, 0.4785, 0.5227, 0.4785, 0.5227, 0.4785, 0.5251, 0.4785, 0.5251, 0.4809, 0.5227, 0.4809, 0.5202, 0.476, 0.5227, 0.476, 0.5227, 0.4785, 0.5202, 0.4785, 0.5178, 0.476, 0.5202, 0.476, 0.5202, 0.4785, 0.5178, 0.4785, 0.5178, 0.4785, 0.5202, 0.4785, 0.5202, 0.4809, 0.5178, 0.4809, 0.5348, 0.4711, 0.5373, 0.4711, 0.5373, 0.4736, 0.5348, 0.4736, 0.5324, 0.4711, 0.5348, 0.4711, 0.5348, 0.4736, 0.5324, 0.4736, 0.5324, 0.4736, 0.5348, 0.4736, 0.5348, 0.476, 0.5324, 0.476, 0.53, 0.4711, 0.5324, 0.4711, 0.5324, 0.4736, 0.53, 0.4736, 0.5275, 0.4711, 0.53, 0.4711, 0.53, 0.4736, 0.5275, 0.4736, 0.5275, 0.4736, 0.53, 0.4736, 0.53, 0.476, 0.5275, 0.476, 0.5251, 0.4711, 0.5275, 0.4711, 0.5275, 0.4736, 0.5251, 0.4736, 0.5227, 0.4711, 0.5251, 0.4711, 0.5251, 0.4736, 0.5227, 0.4736, 0.5227, 0.4736, 0.5251, 0.4736, 0.5251, 0.476, 0.5227, 0.476, 0.5202, 0.4711, 0.5227, 0.4711, 0.5227, 0.4736, 0.5202, 0.4736, 0.5178, 0.4711, 0.5202, 0.4711, 0.5202, 0.4736, 0.5178, 0.4736, 0.5178, 0.4736, 0.5202, 0.4736, 0.5202, 0.476, 0.5178, 0.476, 0.5348, 0.4663, 0.5373, 0.4663, 0.5373, 0.4687, 0.5348, 0.4687, 0.5324, 0.4663, 0.5348, 0.4663, 0.5348, 0.4687, 0.5324, 0.4687, 0.5324, 0.4687, 0.5348, 0.4687, 0.5348, 0.4711, 0.5324, 0.4711, 0.53, 0.4663, 0.5324, 0.4663, 0.5324, 0.4687, 0.53, 0.4687, 0.5275, 0.4663, 0.53, 0.4663, 0.53, 0.4687, 0.5275, 0.4687, 0.5275, 0.4687, 0.53, 0.4687, 0.53, 0.4711, 0.5275, 0.4711, 0.5251, 0.4663, 0.5275, 0.4663, 0.5275, 0.4687, 0.5251, 0.4687, 0.5227, 0.4663, 0.5251, 0.4663, 0.5251, 0.4687, 0.5227, 0.4687, 0.5227, 0.4687, 0.5251, 0.4687, 0.5251, 0.4711, 0.5227, 0.4711, 0.5202, 0.4663, 0.5227, 0.4663, 0.5227, 0.4687, 0.5202, 0.4687, 0.5178, 0.4663, 0.5202, 0.4663, 0.5202, 0.4687, 0.5178, 0.4687, 0.5178, 0.4687, 0.5202, 0.4687, 0.5202, 0.4711, 0.5178, 0.4711, 0.5324, 0.4418, 0.5324, 0.4403, 0.5348, 0.4403, 0.5348, 0.4418, 0.53, 0.4433, 0.53, 0.4418, 0.5324, 0.4418, 0.5324, 0.4433, 0.53, 0.4403, 0.53, 0.4384, 0.5324, 0.4384, 0.5324, 0.4403, 0.5275, 0.4403, 0.5275, 0.4384, 0.53, 0.4384, 0.53, 0.4403, 0.5275, 0.4384, 0.5275, 0.4368, 0.53, 0.4368, 0.53, 0.4384, 0.5251, 0.4403, 0.5251, 0.4384, 0.5275, 0.4384, 0.5275, 0.4403, 0.5227, 0.4403, 0.5227, 0.4384, 0.5251, 0.4384, 0.5251, 0.4403, 0.5202, 0.4638, 0.5202, 0.4614, 0.5227, 0.4614, 0.5227, 0.4638, 0.5251, 0.4638, 0.5251, 0.4614, 0.5275, 0.4614, 0.5275, 0.4638, 0.53, 0.4638, 0.53, 0.4614, 0.5324, 0.4614, 0.5324, 0.4638, 0.5348, 0.4638, 0.5348, 0.4614, 0.5373, 0.4614, 0.5373, 0.4638, 0.5178, 0.4384, 0.5178, 0.4368, 0.5202, 0.4368, 0.5202, 0.4384, 0.5348, 0.4433, 0.5348, 0.4418, 0.5373, 0.4418, 0.5373, 0.4433, 0.5324, 0.4433, 0.5324, 0.4418, 0.5348, 0.4418, 0.5348, 0.4433, 0.5202, 0.4589, 0.5202, 0.4565, 0.5227, 0.4565, 0.5227, 0.4589, 0.5251, 0.4589, 0.5251, 0.4565, 0.5275, 0.4565, 0.5275, 0.4589, 0.53, 0.4589, 0.53, 0.4565, 0.5324, 0.4565, 0.5324, 0.4589, 0.5348, 0.4589, 0.5348, 0.4565, 0.5373, 0.4565, 0.5373, 0.4589, 0.5324, 0.4384, 0.5324, 0.4368, 0.5348, 0.4368, 0.5348, 0.4384, 0.5324, 0.4403, 0.5324, 0.4384, 0.5348, 0.4384, 0.5348, 0.4403, 0.5348, 0.4403, 0.5348, 0.4384, 0.5373, 0.4384, 0.5373, 0.4403, 0.5202, 0.454, 0.5202, 0.4516, 0.5227, 0.4516, 0.5227, 0.454, 0.5251, 0.454, 0.5251, 0.4516, 0.5275, 0.4516, 0.5275, 0.454, 0.53, 0.454, 0.53, 0.4516, 0.5324, 0.4516, 0.5324, 0.454, 0.5348, 0.454, 0.5348, 0.4516, 0.5373, 0.4516, 0.5373, 0.454, 0.5178, 0.4353, 0.5178, 0.4339, 0.5202, 0.4339, 0.5202, 0.4353, 0.5178, 0.4368, 0.5178, 0.4353, 0.5202, 0.4353, 0.5202, 0.4368, 0.5202, 0.4368, 0.5202, 0.4353, 0.5227, 0.4353, 0.5227, 0.4368, 0.5202, 0.449, 0.5202, 0.4467, 0.5227, 0.4467, 0.5227, 0.449, 0.5251, 0.449, 0.5251, 0.4467, 0.5275, 0.4467, 0.5275, 0.449, 0.53, 0.449, 0.53, 0.4467, 0.5324, 0.4467, 0.5324, 0.449, 0.5348, 0.449, 0.5348, 0.4467, 0.5373, 0.4467, 0.5373, 0.449, 0.5227, 0.4353, 0.5227, 0.4339, 0.5251, 0.4339, 0.5251, 0.4353, 0.5227, 0.4368, 0.5227, 0.4353, 0.5251, 0.4353, 0.5251, 0.4368, 0.5251, 0.4368, 0.5251, 0.4353, 0.5275, 0.4353, 0.5275, 0.4368, 0.5202, 0.4448, 0.5202, 0.4433, 0.5227, 0.4433, 0.5227, 0.4448, 0.5251, 0.4448, 0.5251, 0.4433, 0.5275, 0.4433, 0.5275, 0.4448, 0.53, 0.4448, 0.53, 0.4433, 0.5324, 0.4433, 0.5324, 0.4448, 0.5348, 0.4448, 0.5348, 0.4433, 0.5373, 0.4433, 0.5373, 0.4448, 0.5202, 0.4418, 0.5202, 0.4403, 0.5227, 0.4403, 0.5227, 0.4418, 0.5251, 0.4418, 0.5251, 0.4403, 0.5275, 0.4403, 0.5275, 0.4418, 0.53, 0.4418, 0.53, 0.4403, 0.5324, 0.4403, 0.5324, 0.4418, 0.5348, 0.4418, 0.5348, 0.4403, 0.5373, 0.4403, 0.5373, 0.4418, 0.5275, 0.4368, 0.5275, 0.4353, 0.53, 0.4353, 0.53, 0.4368, 0.5324, 0.4353, 0.5324, 0.4339, 0.5348, 0.4339, 0.5348, 0.4353, 0.5348, 0.4368, 0.5348, 0.4353, 0.5373, 0.4353, 0.5373, 0.4368, 0.5202, 0.4384, 0.5202, 0.4368, 0.5227, 0.4368, 0.5227, 0.4384, 0.5251, 0.4384, 0.5251, 0.4368, 0.5275, 0.4368, 0.5275, 0.4384, 0.53, 0.4384, 0.53, 0.4368, 0.5324, 0.4368, 0.5324, 0.4384, 0.5348, 0.4384, 0.5348, 0.4368, 0.5373, 0.4368, 0.5373, 0.4384, 0.5275, 0.4353, 0.5275, 0.4339, 0.53, 0.4339, 0.53, 0.4353, 0.53, 0.4368, 0.53, 0.4353, 0.5324, 0.4353, 0.5324, 0.4368, 0.5324, 0.4368, 0.5324, 0.4353, 0.5348, 0.4353, 0.5348, 0.4368, 0.5202, 0.4353, 0.5202, 0.4339, 0.5227, 0.4339, 0.5227, 0.4353, 0.5251, 0.4353, 0.5251, 0.4339, 0.5275, 0.4339, 0.5275, 0.4353, 0.53, 0.4353, 0.53, 0.4339, 0.5324, 0.4339, 0.5324, 0.4353, 0.5348, 0.4353, 0.5348, 0.4339, 0.5373, 0.4339, 0.5373, 0.4353, 0.5178, 0.4403, 0.5178, 0.4384, 0.5202, 0.4384, 0.5202, 0.4403, 0.5202, 0.4403, 0.5202, 0.4384, 0.5227, 0.4384, 0.5227, 0.4403, 0.5227, 0.4384, 0.5227, 0.4368, 0.5251, 0.4368, 0.5251, 0.4384, 0.5275, 0.4433, 0.5275, 0.4418, 0.53, 0.4418, 0.53, 0.4433, 0.5275, 0.4418, 0.5275, 0.4403, 0.53, 0.4403, 0.53, 0.4418, 0.5251, 0.4433, 0.5251, 0.4418, 0.5275, 0.4418, 0.5275, 0.4433, 0.5227, 0.4433, 0.5227, 0.4418, 0.5251, 0.4418, 0.5251, 0.4433, 0.5227, 0.4418, 0.5227, 0.4403, 0.5251, 0.4403, 0.5251, 0.4418, 0.5202, 0.4433, 0.5202, 0.4418, 0.5227, 0.4418, 0.5227, 0.4433, 0.5178, 0.4433, 0.5178, 0.4418, 0.5202, 0.4418, 0.5202, 0.4433, 0.5178, 0.4418, 0.5178, 0.4403, 0.5202, 0.4403, 0.5202, 0.4418, 0.5348, 0.4467, 0.5348, 0.4448, 0.5373, 0.4448, 0.5373, 0.4467, 0.5324, 0.4467, 0.5324, 0.4448, 0.5348, 0.4448, 0.5348, 0.4467, 0.5324, 0.4448, 0.5324, 0.4433, 0.5348, 0.4433, 0.5348, 0.4448, 0.53, 0.4467, 0.53, 0.4448, 0.5324, 0.4448, 0.5324, 0.4467, 0.5275, 0.4467, 0.5275, 0.4448, 0.53, 0.4448, 0.53, 0.4467, 0.5275, 0.4448, 0.5275, 0.4433, 0.53, 0.4433, 0.53, 0.4448, 0.5251, 0.4467, 0.5251, 0.4448, 0.5275, 0.4448, 0.5275, 0.4467, 0.5227, 0.4467, 0.5227, 0.4448, 0.5251, 0.4448, 0.5251, 0.4467, 0.5227, 0.4448, 0.5227, 0.4433, 0.5251, 0.4433, 0.5251, 0.4448, 0.5202, 0.4467, 0.5202, 0.4448, 0.5227, 0.4448, 0.5227, 0.4467, 0.5178, 0.4467, 0.5178, 0.4448, 0.5202, 0.4448, 0.5202, 0.4467, 0.5178, 0.4448, 0.5178, 0.4433, 0.5202, 0.4433, 0.5202, 0.4448, 0.5348, 0.4516, 0.5348, 0.449, 0.5373, 0.449, 0.5373, 0.4516, 0.5324, 0.4516, 0.5324, 0.449, 0.5348, 0.449, 0.5348, 0.4516, 0.5324, 0.449, 0.5324, 0.4467, 0.5348, 0.4467, 0.5348, 0.449, 0.53, 0.4516, 0.53, 0.449, 0.5324, 0.449, 0.5324, 0.4516, 0.5275, 0.4516, 0.5275, 0.449, 0.53, 0.449, 0.53, 0.4516, 0.5275, 0.449, 0.5275, 0.4467, 0.53, 0.4467, 0.53, 0.449, 0.5251, 0.4516, 0.5251, 0.449, 0.5275, 0.449, 0.5275, 0.4516, 0.5227, 0.4516, 0.5227, 0.449, 0.5251, 0.449, 0.5251, 0.4516, 0.5227, 0.449, 0.5227, 0.4467, 0.5251, 0.4467, 0.5251, 0.449, 0.5202, 0.4516, 0.5202, 0.449, 0.5227, 0.449, 0.5227, 0.4516, 0.5178, 0.4516, 0.5178, 0.449, 0.5202, 0.449, 0.5202, 0.4516, 0.5178, 0.449, 0.5178, 0.4467, 0.5202, 0.4467, 0.5202, 0.449, 0.5348, 0.4565, 0.5348, 0.454, 0.5373, 0.454, 0.5373, 0.4565, 0.5324, 0.4565, 0.5324, 0.454, 0.5348, 0.454, 0.5348, 0.4565, 0.5324, 0.454, 0.5324, 0.4516, 0.5348, 0.4516, 0.5348, 0.454, 0.53, 0.4565, 0.53, 0.454, 0.5324, 0.454, 0.5324, 0.4565, 0.5275, 0.4565, 0.5275, 0.454, 0.53, 0.454, 0.53, 0.4565, 0.5275, 0.454, 0.5275, 0.4516, 0.53, 0.4516, 0.53, 0.454, 0.5251, 0.4565, 0.5251, 0.454, 0.5275, 0.454, 0.5275, 0.4565, 0.5227, 0.4565, 0.5227, 0.454, 0.5251, 0.454, 0.5251, 0.4565, 0.5227, 0.454, 0.5227, 0.4516, 0.5251, 0.4516, 0.5251, 0.454, 0.5202, 0.4565, 0.5202, 0.454, 0.5227, 0.454, 0.5227, 0.4565, 0.5178, 0.4565, 0.5178, 0.454, 0.5202, 0.454, 0.5202, 0.4565, 0.5178, 0.454, 0.5178, 0.4516, 0.5202, 0.4516, 0.5202, 0.454, 0.5348, 0.4614, 0.5348, 0.4589, 0.5373, 0.4589, 0.5373, 0.4614, 0.5324, 0.4614, 0.5324, 0.4589, 0.5348, 0.4589, 0.5348, 0.4614, 0.5324, 0.4589, 0.5324, 0.4565, 0.5348, 0.4565, 0.5348, 0.4589, 0.53, 0.4614, 0.53, 0.4589, 0.5324, 0.4589, 0.5324, 0.4614, 0.5275, 0.4614, 0.5275, 0.4589, 0.53, 0.4589, 0.53, 0.4614, 0.5275, 0.4589, 0.5275, 0.4565, 0.53, 0.4565, 0.53, 0.4589, 0.5251, 0.4614, 0.5251, 0.4589, 0.5275, 0.4589, 0.5275, 0.4614, 0.5227, 0.4614, 0.5227, 0.4589, 0.5251, 0.4589, 0.5251, 0.4614, 0.5227, 0.4589, 0.5227, 0.4565, 0.5251, 0.4565, 0.5251, 0.4589, 0.5202, 0.4614, 0.5202, 0.4589, 0.5227, 0.4589, 0.5227, 0.4614, 0.5178, 0.4614, 0.5178, 0.4589, 0.5202, 0.4589, 0.5202, 0.4614, 0.5178, 0.4589, 0.5178, 0.4565, 0.5202, 0.4565, 0.5202, 0.4589, 0.5348, 0.4663, 0.5348, 0.4638, 0.5373, 0.4638, 0.5373, 0.4663, 0.5324, 0.4663, 0.5324, 0.4638, 0.5348, 0.4638, 0.5348, 0.4663, 0.5324, 0.4638, 0.5324, 0.4614, 0.5348, 0.4614, 0.5348, 0.4638, 0.53, 0.4663, 0.53, 0.4638, 0.5324, 0.4638, 0.5324, 0.4663, 0.5275, 0.4663, 0.5275, 0.4638, 0.53, 0.4638, 0.53, 0.4663, 0.5275, 0.4638, 0.5275, 0.4614, 0.53, 0.4614, 0.53, 0.4638, 0.5251, 0.4663, 0.5251, 0.4638, 0.5275, 0.4638, 0.5275, 0.4663, 0.5227, 0.4663, 0.5227, 0.4638, 0.5251, 0.4638, 0.5251, 0.4663, 0.5227, 0.4638, 0.5227, 0.4614, 0.5251, 0.4614, 0.5251, 0.4638, 0.5202, 0.4663, 0.5202, 0.4638, 0.5227, 0.4638, 0.5227, 0.4663, 0.5178, 0.4663, 0.5178, 0.4638, 0.5202, 0.4638, 0.5202, 0.4663, 0.5178, 0.4638, 0.5178, 0.4614, 0.5202, 0.4614, 0.5202, 0.4638, 0.5422, 0.4418, 0.5397, 0.4418, 0.5397, 0.4403, 0.5422, 0.4403, 0.5446, 0.4433, 0.5422, 0.4433, 0.5422, 0.4418, 0.5446, 0.4418, 0.5446, 0.4403, 0.5422, 0.4403, 0.5422, 0.4384, 0.5446, 0.4384, 0.547, 0.4403, 0.5446, 0.4403, 0.5446, 0.4384, 0.547, 0.4384, 0.547, 0.4384, 0.5446, 0.4384, 0.5446, 0.4368, 0.547, 0.4368, 0.5495, 0.4403, 0.547, 0.4403, 0.547, 0.4384, 0.5495, 0.4384, 0.5519, 0.4403, 0.5495, 0.4403, 0.5495, 0.4384, 0.5519, 0.4384, 0.5543, 0.4638, 0.5519, 0.4638, 0.5519, 0.4614, 0.5543, 0.4614, 0.5495, 0.4638, 0.547, 0.4638, 0.547, 0.4614, 0.5495, 0.4614, 0.5446, 0.4638, 0.5422, 0.4638, 0.5422, 0.4614, 0.5446, 0.4614, 0.5397, 0.4638, 0.5373, 0.4638, 0.5373, 0.4614, 0.5397, 0.4614, 0.5568, 0.4384, 0.5543, 0.4384, 0.5543, 0.4368, 0.5568, 0.4368, 0.5397, 0.4433, 0.5373, 0.4433, 0.5373, 0.4418, 0.5397, 0.4418, 0.5422, 0.4433, 0.5397, 0.4433, 0.5397, 0.4418, 0.5422, 0.4418, 0.5543, 0.4589, 0.5519, 0.4589, 0.5519, 0.4565, 0.5543, 0.4565, 0.5495, 0.4589, 0.547, 0.4589, 0.547, 0.4565, 0.5495, 0.4565, 0.5446, 0.4589, 0.5422, 0.4589, 0.5422, 0.4565, 0.5446, 0.4565, 0.5397, 0.4589, 0.5373, 0.4589, 0.5373, 0.4565, 0.5397, 0.4565, 0.5422, 0.4384, 0.5397, 0.4384, 0.5397, 0.4368, 0.5422, 0.4368, 0.5422, 0.4403, 0.5397, 0.4403, 0.5397, 0.4384, 0.5422, 0.4384, 0.5397, 0.4403, 0.5373, 0.4403, 0.5373, 0.4384, 0.5397, 0.4384, 0.5543, 0.454, 0.5519, 0.454, 0.5519, 0.4516, 0.5543, 0.4516, 0.5495, 0.454, 0.547, 0.454, 0.547, 0.4516, 0.5495, 0.4516, 0.5446, 0.454, 0.5422, 0.454, 0.5422, 0.4516, 0.5446, 0.4516, 0.5397, 0.454, 0.5373, 0.454, 0.5373, 0.4516, 0.5397, 0.4516, 0.5568, 0.4353, 0.5543, 0.4353, 0.5543, 0.4339, 0.5568, 0.4339, 0.5568, 0.4368, 0.5543, 0.4368, 0.5543, 0.4353, 0.5568, 0.4353, 0.5543, 0.4368, 0.5519, 0.4368, 0.5519, 0.4353, 0.5543, 0.4353, 0.5543, 0.449, 0.5519, 0.449, 0.5519, 0.4467, 0.5543, 0.4467, 0.5495, 0.449, 0.547, 0.449, 0.547, 0.4467, 0.5495, 0.4467, 0.5446, 0.449, 0.5422, 0.449, 0.5422, 0.4467, 0.5446, 0.4467, 0.5397, 0.449, 0.5373, 0.449, 0.5373, 0.4467, 0.5397, 0.4467, 0.5519, 0.4353, 0.5495, 0.4353, 0.5495, 0.4339, 0.5519, 0.4339, 0.5519, 0.4368, 0.5495, 0.4368, 0.5495, 0.4353, 0.5519, 0.4353, 0.5495, 0.4368, 0.547, 0.4368, 0.547, 0.4353, 0.5495, 0.4353, 0.5543, 0.4448, 0.5519, 0.4448, 0.5519, 0.4433, 0.5543, 0.4433, 0.5495, 0.4448, 0.547, 0.4448, 0.547, 0.4433, 0.5495, 0.4433, 0.5446, 0.4448, 0.5422, 0.4448, 0.5422, 0.4433, 0.5446, 0.4433, 0.5397, 0.4448, 0.5373, 0.4448, 0.5373, 0.4433, 0.5397, 0.4433, 0.5543, 0.4418, 0.5519, 0.4418, 0.5519, 0.4403, 0.5543, 0.4403, 0.5495, 0.4418, 0.547, 0.4418, 0.547, 0.4403, 0.5495, 0.4403, 0.5446, 0.4418, 0.5422, 0.4418, 0.5422, 0.4403, 0.5446, 0.4403, 0.5397, 0.4418, 0.5373, 0.4418, 0.5373, 0.4403, 0.5397, 0.4403, 0.547, 0.4368, 0.5446, 0.4368, 0.5446, 0.4353, 0.547, 0.4353, 0.5422, 0.4353, 0.5397, 0.4353, 0.5397, 0.4339, 0.5422, 0.4339, 0.5397, 0.4368, 0.5373, 0.4368, 0.5373, 0.4353, 0.5397, 0.4353, 0.5543, 0.4384, 0.5519, 0.4384, 0.5519, 0.4368, 0.5543, 0.4368, 0.5495, 0.4384, 0.547, 0.4384, 0.547, 0.4368, 0.5495, 0.4368, 0.5446, 0.4384, 0.5422, 0.4384, 0.5422, 0.4368, 0.5446, 0.4368, 0.5397, 0.4384, 0.5373, 0.4384, 0.5373, 0.4368, 0.5397, 0.4368, 0.547, 0.4353, 0.5446, 0.4353, 0.5446, 0.4339, 0.547, 0.4339, 0.5446, 0.4368, 0.5422, 0.4368, 0.5422, 0.4353, 0.5446, 0.4353, 0.5422, 0.4368, 0.5397, 0.4368, 0.5397, 0.4353, 0.5422, 0.4353, 0.5543, 0.4353, 0.5519, 0.4353, 0.5519, 0.4339, 0.5543, 0.4339, 0.5495, 0.4353, 0.547, 0.4353, 0.547, 0.4339, 0.5495, 0.4339, 0.5446, 0.4353, 0.5422, 0.4353, 0.5422, 0.4339, 0.5446, 0.4339, 0.5397, 0.4353, 0.5373, 0.4353, 0.5373, 0.4339, 0.5397, 0.4339, 0.5568, 0.4403, 0.5543, 0.4403, 0.5543, 0.4384, 0.5568, 0.4384, 0.5543, 0.4403, 0.5519, 0.4403, 0.5519, 0.4384, 0.5543, 0.4384, 0.5519, 0.4384, 0.5495, 0.4384, 0.5495, 0.4368, 0.5519, 0.4368, 0.547, 0.4433, 0.5446, 0.4433, 0.5446, 0.4418, 0.547, 0.4418, 0.547, 0.4418, 0.5446, 0.4418, 0.5446, 0.4403, 0.547, 0.4403, 0.5495, 0.4433, 0.547, 0.4433, 0.547, 0.4418, 0.5495, 0.4418, 0.5519, 0.4433, 0.5495, 0.4433, 0.5495, 0.4418, 0.5519, 0.4418, 0.5519, 0.4418, 0.5495, 0.4418, 0.5495, 0.4403, 0.5519, 0.4403, 0.5543, 0.4433, 0.5519, 0.4433, 0.5519, 0.4418, 0.5543, 0.4418, 0.5568, 0.4433, 0.5543, 0.4433, 0.5543, 0.4418, 0.5568, 0.4418, 0.5568, 0.4418, 0.5543, 0.4418, 0.5543, 0.4403, 0.5568, 0.4403, 0.5397, 0.4467, 0.5373, 0.4467, 0.5373, 0.4448, 0.5397, 0.4448, 0.5422, 0.4467, 0.5397, 0.4467, 0.5397, 0.4448, 0.5422, 0.4448, 0.5422, 0.4448, 0.5397, 0.4448, 0.5397, 0.4433, 0.5422, 0.4433, 0.5446, 0.4467, 0.5422, 0.4467, 0.5422, 0.4448, 0.5446, 0.4448, 0.547, 0.4467, 0.5446, 0.4467, 0.5446, 0.4448, 0.547, 0.4448, 0.547, 0.4448, 0.5446, 0.4448, 0.5446, 0.4433, 0.547, 0.4433, 0.5495, 0.4467, 0.547, 0.4467, 0.547, 0.4448, 0.5495, 0.4448, 0.5519, 0.4467, 0.5495, 0.4467, 0.5495, 0.4448, 0.5519, 0.4448, 0.5519, 0.4448, 0.5495, 0.4448, 0.5495, 0.4433, 0.5519, 0.4433, 0.5543, 0.4467, 0.5519, 0.4467, 0.5519, 0.4448, 0.5543, 0.4448, 0.5568, 0.4467, 0.5543, 0.4467, 0.5543, 0.4448, 0.5568, 0.4448, 0.5568, 0.4448, 0.5543, 0.4448, 0.5543, 0.4433, 0.5568, 0.4433, 0.5397, 0.4516, 0.5373, 0.4516, 0.5373, 0.449, 0.5397, 0.449, 0.5422, 0.4516, 0.5397, 0.4516, 0.5397, 0.449, 0.5422, 0.449, 0.5422, 0.449, 0.5397, 0.449, 0.5397, 0.4467, 0.5422, 0.4467, 0.5446, 0.4516, 0.5422, 0.4516, 0.5422, 0.449, 0.5446, 0.449, 0.547, 0.4516, 0.5446, 0.4516, 0.5446, 0.449, 0.547, 0.449, 0.547, 0.449, 0.5446, 0.449, 0.5446, 0.4467, 0.547, 0.4467, 0.5495, 0.4516, 0.547, 0.4516, 0.547, 0.449, 0.5495, 0.449, 0.5519, 0.4516, 0.5495, 0.4516, 0.5495, 0.449, 0.5519, 0.449, 0.5519, 0.449, 0.5495, 0.449, 0.5495, 0.4467, 0.5519, 0.4467, 0.5543, 0.4516, 0.5519, 0.4516, 0.5519, 0.449, 0.5543, 0.449, 0.5568, 0.4516, 0.5543, 0.4516, 0.5543, 0.449, 0.5568, 0.449, 0.5568, 0.449, 0.5543, 0.449, 0.5543, 0.4467, 0.5568, 0.4467, 0.5397, 0.4565, 0.5373, 0.4565, 0.5373, 0.454, 0.5397, 0.454, 0.5422, 0.4565, 0.5397, 0.4565, 0.5397, 0.454, 0.5422, 0.454, 0.5422, 0.454, 0.5397, 0.454, 0.5397, 0.4516, 0.5422, 0.4516, 0.5446, 0.4565, 0.5422, 0.4565, 0.5422, 0.454, 0.5446, 0.454, 0.547, 0.4565, 0.5446, 0.4565, 0.5446, 0.454, 0.547, 0.454, 0.547, 0.454, 0.5446, 0.454, 0.5446, 0.4516, 0.547, 0.4516, 0.5495, 0.4565, 0.547, 0.4565, 0.547, 0.454, 0.5495, 0.454, 0.5519, 0.4565, 0.5495, 0.4565, 0.5495, 0.454, 0.5519, 0.454, 0.5519, 0.454, 0.5495, 0.454, 0.5495, 0.4516, 0.5519, 0.4516, 0.5543, 0.4565, 0.5519, 0.4565, 0.5519, 0.454, 0.5543, 0.454, 0.5568, 0.4565, 0.5543, 0.4565, 0.5543, 0.454, 0.5568, 0.454, 0.5568, 0.454, 0.5543, 0.454, 0.5543, 0.4516, 0.5568, 0.4516, 0.5397, 0.4614, 0.5373, 0.4614, 0.5373, 0.4589, 0.5397, 0.4589, 0.5422, 0.4614, 0.5397, 0.4614, 0.5397, 0.4589, 0.5422, 0.4589, 0.5422, 0.4589, 0.5397, 0.4589, 0.5397, 0.4565, 0.5422, 0.4565, 0.5446, 0.4614, 0.5422, 0.4614, 0.5422, 0.4589, 0.5446, 0.4589, 0.547, 0.4614, 0.5446, 0.4614, 0.5446, 0.4589, 0.547, 0.4589, 0.547, 0.4589, 0.5446, 0.4589, 0.5446, 0.4565, 0.547, 0.4565, 0.5495, 0.4614, 0.547, 0.4614, 0.547, 0.4589, 0.5495, 0.4589, 0.5519, 0.4614, 0.5495, 0.4614, 0.5495, 0.4589, 0.5519, 0.4589, 0.5519, 0.4589, 0.5495, 0.4589, 0.5495, 0.4565, 0.5519, 0.4565, 0.5543, 0.4614, 0.5519, 0.4614, 0.5519, 0.4589, 0.5543, 0.4589, 0.5568, 0.4614, 0.5543, 0.4614, 0.5543, 0.4589, 0.5568, 0.4589, 0.5568, 0.4589, 0.5543, 0.4589, 0.5543, 0.4565, 0.5568, 0.4565, 0.5397, 0.4663, 0.5373, 0.4663, 0.5373, 0.4638, 0.5397, 0.4638, 0.5422, 0.4663, 0.5397, 0.4663, 0.5397, 0.4638, 0.5422, 0.4638, 0.5422, 0.4638, 0.5397, 0.4638, 0.5397, 0.4614, 0.5422, 0.4614, 0.5446, 0.4663, 0.5422, 0.4663, 0.5422, 0.4638, 0.5446, 0.4638, 0.547, 0.4663, 0.5446, 0.4663, 0.5446, 0.4638, 0.547, 0.4638, 0.547, 0.4638, 0.5446, 0.4638, 0.5446, 0.4614, 0.547, 0.4614, 0.5495, 0.4663, 0.547, 0.4663, 0.547, 0.4638, 0.5495, 0.4638, 0.5519, 0.4663, 0.5495, 0.4663, 0.5495, 0.4638, 0.5519, 0.4638, 0.5519, 0.4638, 0.5495, 0.4638, 0.5495, 0.4614, 0.5519, 0.4614, 0.5543, 0.4663, 0.5519, 0.4663, 0.5519, 0.4638, 0.5543, 0.4638, 0.5568, 0.4663, 0.5543, 0.4663, 0.5543, 0.4638, 0.5568, 0.4638, 0.5568, 0.4638, 0.5543, 0.4638, 0.5543, 0.4614, 0.5568, 0.4614])
me_plane_001.materials.append(mat_material_001)
me_plane_001.use_remesh_fix_poles = True
me_plane_001.use_remesh_preserve_attributes = False
me_plane_001.use_mirror_vertex_groups = False
me_plane_001.update()

# ---- objects
ob_light = bpy.data.objects.new('Light', light_light)
ob_camera = bpy.data.objects.new('Camera', cam_camera)
ob_plane = bpy.data.objects.new('Plane', me_plane)
ob_plane_001 = bpy.data.objects.new('Plane.001', me_plane_001)

# ---- transforms, parenting, visibility, modifiers, constraints
ob_light.location = (4.076, 1.005, 5.904)
ob_light.rotation_euler = (0.6503, 0.05522, 1.866)
ob_light.lock_rotations_4d = False
ob_light.empty_display_type = 'ARROWS'
ob_light.color = (0.0, 0.0, 0.0, 0.0)
ob_light.lineart.crease_threshold = 0.0
ob_camera.location = (7.359, -6.926, 4.958)
ob_camera.rotation_euler = (1.109, 0.0, 0.8149)
ob_camera.lock_rotations_4d = False
ob_camera.empty_display_type = 'ARROWS'
ob_camera.color = (0.0, 0.0, 0.0, 0.0)
ob_camera.display_type = 'WIRE'
ob_camera.lineart.crease_threshold = 0.0
ob_plane.location = (0.0, -3.578, 0.0)
ob_plane.lineart.crease_threshold = 0.0
ob_plane_001.location = (0.0, 0.0, 0.0)
ob_plane_001.lineart.crease_threshold = 0.0
_m = ob_plane_001.modifiers.new('SimpleDeform', 'SIMPLE_DEFORM')
_m.deform_method = 'BEND'
_m.factor = 0.1172
_m.angle = 0.1172

# ---- collection membership
col_collection.objects.link(ob_light)
col_collection.objects.link(ob_camera)
col_collection.objects.link(ob_plane)
col_collection.objects.link(ob_plane_001)

# ---- scene / render settings (as saved in the file)
scene.camera = ob_camera
scene.frame_start = 1; scene.frame_end = 250; scene.frame_set(1)
scene.render.engine = 'BLENDER_EEVEE_NEXT'
scene.cycles.use_denoising = False
scene.cycles.samples = 128
scene.cycles.sampling_pattern = 'TABULATED_SOBOL'
scene.cycles.use_adaptive_sampling = False
scene.cycles.use_light_tree = False
scene.view_settings.view_transform = 'Filmic'
bpy.context.view_layer.update()
